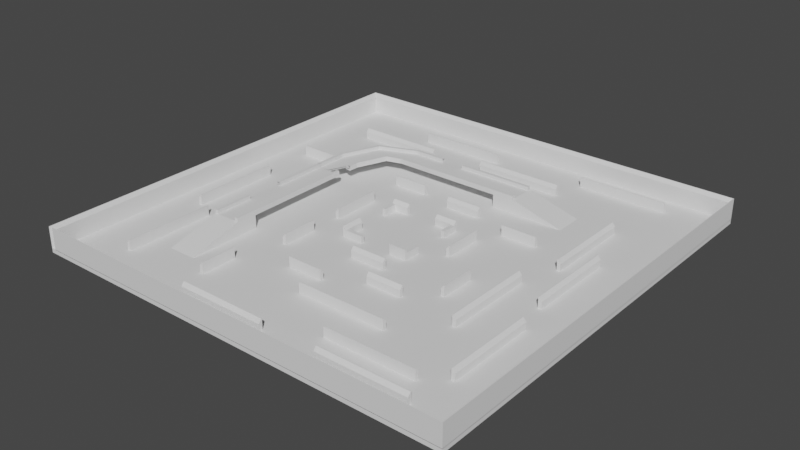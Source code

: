 # Source: mapDeathMatch.blend  (saved by Blender 3.5.10; exported with 4.5.12 LTS)
import bpy
from mathutils import Matrix  # noqa: F401  (used for matrix-valued properties, if any)

bpy.ops.wm.read_factory_settings(use_empty=True)
scene = bpy.context.scene
scene.name = 'Scene'

# ---- collections
col_collection = bpy.data.collections.new('Collection'); scene.collection.children.link(col_collection)

# ---- world
world_world = bpy.data.worlds.new('World'); scene.world = world_world
world_world.use_nodes = True; world_world.node_tree.nodes.clear()
_N = world_world.node_tree.nodes; _L = world_world.node_tree.links
n0 = _N.new('ShaderNodeOutputWorld'); n0.name = 'World Output'; n0.location = (300, 300)
n1 = _N.new('ShaderNodeBackground'); n1.name = 'Background'; n1.location = (10, 300)
n1.inputs[0].default_value = (0.05088, 0.05088, 0.05088, 1.0)
_L.new(n1.outputs[0], n0.inputs[0])
n0.is_active_output = True
world_world.color = (0.05088, 0.05088, 0.05088)
world_world.use_sun_shadow = False
world_world.sun_shadow_jitter_overblur = 0.0

# ---- meshes
me_cube_001 = bpy.data.meshes.new('Cube.001')
me_cube_001.from_pydata([(-60.0, -60.0, -1.132), (-60.0, -60.0, 0.06848), (-60.0, 60.0, -1.132), (-60.0, 60.0, 0.06848), (60.0, -60.0, -1.132), (60.0, -60.0, 0.06848), (60.0, 60.0, -1.132), (60.0, 60.0, 0.06848)], [], [(0, 1, 3, 2), (2, 3, 7, 6), (6, 7, 5, 4), (4, 5, 1, 0), (2, 6, 4, 0), (7, 3, 1, 5)])
_uv = me_cube_001.uv_layers.new(name='UVMap')
_uv.uv.foreach_set('vector', [0.5992, 0.4885, 0.5945, 0.4885, 0.5945, 0.01145, 0.5992, 0.01145, 0.5716, 0.4885, 0.5668, 0.4885, 0.5668, 0.01145, 0.5716, 0.01145, 0.5439, 0.4885, 0.5391, 0.4885, 0.5391, 0.01145, 0.5439, 0.01145, 0.5162, 0.4885, 0.5115, 0.4885, 0.5115, 0.01145, 0.5162, 0.01145, 0.01145, 0.01145, 0.4885, 0.01145, 0.4885, 0.4885, 0.01145, 0.4885, 0.01145, 0.5115, 0.4885, 0.5115, 0.4885, 0.9885, 0.01145, 0.9885])
me_cube_001.update()
me_cube_002 = bpy.data.meshes.new('Cube.002')
me_cube_002.from_pydata([], [], [])
_uv = me_cube_002.uv_layers.new(name='UVMap')
_uv.uv.foreach_set('vector', [])
me_cube_002.update()
me_cube_003 = bpy.data.meshes.new('Cube.003')
me_cube_003.from_pydata([(9.0, 27.0, 0.0), (9.0, 27.0, 4.0), (9.0, 35.0, 0.0), (9.0, 35.0, 4.0), (30.0, 27.0, 0.0), (15.0, 27.0, 4.0), (30.0, 35.0, 0.0), (15.0, 35.0, 4.0), (9.0, 34.07, 0.0), (9.0, 27.93, 0.0), (9.0, 27.93, 4.0), (9.0, 34.07, 4.0), (30.0, 27.93, 0.0), (30.0, 34.07, 0.0), (15.0, 34.07, 4.0), (15.0, 27.93, 4.0), (9.0, 34.07, 5.0), (9.0, 35.0, 5.0), (15.0, 35.0, 5.0), (15.0, 27.93, 5.0), (15.0, 27.0, 5.0), (9.0, 27.0, 5.0), (9.0, 27.93, 5.0), (15.0, 34.07, 5.0), (9.0, 27.0, 3.6), (9.0, 35.0, 3.6), (16.6, 35.0, 3.6), (16.6, 27.0, 3.6), (16.6, 34.07, 3.6), (16.6, 27.93, 3.6), (9.0, 27.93, 3.6), (9.0, 34.07, 3.6), (-37.76, -20.76, 2.384e-07), (-37.76, -20.76, 4.0), (-29.76, -20.76, 2.384e-07), (-29.76, -20.76, 4.0), (-37.76, -41.76, 2.384e-07), (-37.76, -26.76, 4.0), (-29.76, -41.76, 2.384e-07), (-29.76, -26.76, 4.0), (-30.7, -20.76, 2.384e-07), (-36.83, -20.76, 2.384e-07), (-36.83, -20.76, 4.0), (-30.7, -20.76, 4.0), (-36.83, -41.76, 2.384e-07), (-30.7, -41.76, 2.384e-07), (-30.7, -26.76, 4.0), (-36.83, -26.76, 4.0), (-30.7, -20.76, 5.0), (-29.76, -20.76, 5.0), (-29.76, -26.76, 5.0), (-36.83, -26.76, 5.0), (-37.76, -26.76, 5.0), (-37.76, -20.76, 5.0), (-36.83, -20.76, 5.0), (-30.7, -26.76, 5.0), (-37.76, -20.76, 3.6), (-29.76, -20.76, 3.6), (-29.76, -28.36, 3.6), (-37.76, -28.36, 3.6), (-30.7, -28.36, 3.6), (-36.83, -28.36, 3.6), (-36.83, -20.76, 3.6), (-30.7, -20.76, 3.6)], [], [(25, 3, 7, 26), (29, 15, 5, 27), (27, 5, 1, 24), (9, 12, 4, 0), (11, 14, 23, 16), (1, 5, 20, 21), (14, 11, 10, 15), (2, 6, 13, 8), (8, 13, 12, 9), (26, 7, 14, 28), (28, 14, 15, 29), (19, 22, 21, 20), (18, 17, 16, 23), (14, 7, 18, 23), (7, 3, 17, 18), (15, 10, 22, 19), (5, 15, 19, 20), (9, 30, 31, 8), (0, 24, 30, 9), (13, 28, 29, 12), (6, 26, 28, 13), (4, 27, 24, 0), (12, 29, 27, 4), (2, 25, 26, 6), (8, 31, 25, 2), (57, 35, 39, 58), (61, 47, 37, 59), (59, 37, 33, 56), (41, 44, 36, 32), (43, 46, 55, 48), (33, 37, 52, 53), (46, 43, 42, 47), (34, 38, 45, 40), (40, 45, 44, 41), (58, 39, 46, 60), (60, 46, 47, 61), (51, 54, 53, 52), (50, 49, 48, 55), (46, 39, 50, 55), (39, 35, 49, 50), (47, 42, 54, 51), (37, 47, 51, 52), (41, 62, 63, 40), (32, 56, 62, 41), (45, 60, 61, 44), (38, 58, 60, 45), (36, 59, 56, 32), (44, 61, 59, 36), (34, 57, 58, 38), (40, 63, 57, 34)])
_uv = me_cube_003.uv_layers.new(name='UVMap')
_uv.uv.foreach_set('vector', [0.02126, 0.8603, 0.01642, 0.8603, 0.01642, 0.7878, 0.02126, 0.7684, 0.5724, 0.4808, 0.5724, 0.4611, 0.5837, 0.4613, 0.5836, 0.481, 0.8357, 0.5267, 0.8405, 0.5461, 0.8405, 0.6186, 0.8357, 0.6186, 0.7061, 0.004333, 0.7061, 0.2582, 0.6948, 0.2582, 0.6948, 0.004333, 0.7277, 0.2669, 0.7277, 0.3394, 0.7156, 0.3394, 0.7156, 0.2669, 0.8405, 0.6186, 0.8405, 0.5461, 0.8526, 0.5461, 0.8526, 0.6186, 0.4986, 0.46, 0.5002, 0.3878, 0.574, 0.3889, 0.5724, 0.4611, 0.7916, 0.004333, 0.7916, 0.2582, 0.7803, 0.2582, 0.7803, 0.004333, 0.7803, 0.004333, 0.7803, 0.2582, 0.7061, 0.2582, 0.7061, 0.004333, 0.4873, 0.4795, 0.4873, 0.4599, 0.4986, 0.46, 0.4985, 0.4797, 0.4985, 0.4797, 0.4986, 0.46, 0.5724, 0.4611, 0.5724, 0.4808, 0.698, 0.7429, 0.698, 0.8152, 0.6868, 0.8153, 0.6868, 0.743, 0.809, 0.2669, 0.809, 0.3392, 0.7978, 0.3392, 0.7978, 0.267, 0.5072, 0.7602, 0.5185, 0.7602, 0.5185, 0.7723, 0.5072, 0.7723, 0.01642, 0.7878, 0.01642, 0.8603, 0.004333, 0.8603, 0.004333, 0.7878, 0.7069, 0.2669, 0.7069, 0.3394, 0.6948, 0.3394, 0.6948, 0.2669, 0.5272, 0.7602, 0.5385, 0.7602, 0.5385, 0.7723, 0.5272, 0.7723, 0.583, 0.7402, 0.5395, 0.7402, 0.5395, 0.6661, 0.583, 0.6661, 0.583, 0.7515, 0.5395, 0.7515, 0.5395, 0.7402, 0.583, 0.7402, 0.4986, 0.6448, 0.4985, 0.4797, 0.5724, 0.4808, 0.5724, 0.646, 0.4873, 0.6447, 0.4873, 0.4795, 0.4985, 0.4797, 0.4986, 0.6448, 0.7922, 0.3647, 0.8357, 0.5267, 0.8357, 0.6186, 0.7922, 0.6186, 0.5724, 0.646, 0.5724, 0.4808, 0.5836, 0.481, 0.5837, 0.6461, 0.06478, 0.8603, 0.02126, 0.8603, 0.02126, 0.7684, 0.06478, 0.6064, 0.583, 0.6661, 0.5395, 0.6661, 0.5395, 0.6548, 0.583, 0.6548, 0.285, 0.847, 0.2802, 0.847, 0.2802, 0.7744, 0.285, 0.7551, 0.3867, 0.6736, 0.3867, 0.6933, 0.3755, 0.6935, 0.3754, 0.6738, 0.2159, 0.685, 0.2111, 0.6656, 0.2111, 0.5931, 0.2159, 0.5931, 0.6981, 0.3647, 0.6981, 0.6186, 0.6868, 0.6186, 0.6868, 0.3647, 0.7692, 0.2669, 0.7692, 0.3394, 0.7571, 0.3394, 0.7571, 0.2669, 0.2111, 0.5931, 0.2111, 0.6656, 0.199, 0.6656, 0.199, 0.5931, 0.4606, 0.6922, 0.4622, 0.7645, 0.3883, 0.7656, 0.3867, 0.6933, 0.7835, 0.3647, 0.7835, 0.6186, 0.7722, 0.6186, 0.7722, 0.3647, 0.7722, 0.3647, 0.7722, 0.6186, 0.6981, 0.6186, 0.6981, 0.3647, 0.4718, 0.6723, 0.4718, 0.692, 0.4606, 0.6922, 0.4605, 0.6725, 0.4605, 0.6725, 0.4606, 0.6922, 0.3867, 0.6933, 0.3867, 0.6736, 0.7067, 0.8152, 0.7067, 0.7429, 0.7179, 0.743, 0.7179, 0.8153, 0.7779, 0.3392, 0.7779, 0.2669, 0.7891, 0.267, 0.7891, 0.3392, 0.4873, 0.7602, 0.4986, 0.7602, 0.4986, 0.7723, 0.4873, 0.7723, 0.2802, 0.7744, 0.2802, 0.847, 0.2681, 0.847, 0.2681, 0.7744, 0.7484, 0.2669, 0.7484, 0.3394, 0.7363, 0.3394, 0.7363, 0.2669, 0.6592, 0.7482, 0.6705, 0.7482, 0.6705, 0.7603, 0.6592, 0.7603, 0.5308, 0.7402, 0.4873, 0.7402, 0.4873, 0.6661, 0.5308, 0.6661, 0.5308, 0.7515, 0.4873, 0.7515, 0.4873, 0.7402, 0.5308, 0.7402, 0.4606, 0.5074, 0.4605, 0.6725, 0.3867, 0.6736, 0.3867, 0.5085, 0.4718, 0.5072, 0.4718, 0.6723, 0.4605, 0.6725, 0.4606, 0.5074, 0.2594, 0.847, 0.2159, 0.685, 0.2159, 0.5931, 0.2594, 0.5931, 0.3867, 0.5085, 0.3867, 0.6736, 0.3754, 0.6738, 0.3755, 0.5087, 0.3286, 0.847, 0.285, 0.847, 0.285, 0.7551, 0.3286, 0.5931, 0.5308, 0.6661, 0.4873, 0.6661, 0.4873, 0.6548, 0.5308, 0.6548])
me_cube_003.update()
me_cube_004 = bpy.data.meshes.new('Cube.004')
me_cube_004.from_pydata([(9.0, 27.0, 4.0), (9.0, 35.0, 4.0), (9.0, 27.93, 4.0), (9.0, 34.07, 4.0), (9.0, 34.07, 5.0), (9.0, 35.0, 5.0), (9.0, 27.0, 5.0), (9.0, 27.93, 5.0), (9.0, 27.0, 3.6), (9.0, 35.0, 3.6), (9.0, 27.93, 3.6), (9.0, 34.07, 3.6), (-22.0, 27.0, 3.6), (-22.0, 27.0, 4.0), (-22.0, 34.07, 4.0), (-22.0, 35.0, 4.0), (-22.0, 27.93, 4.0), (-22.0, 34.07, 5.0), (-22.0, 35.0, 5.0), (-22.0, 27.0, 5.0), (-22.0, 27.93, 5.0), (-22.0, 35.0, 3.6), (-22.0, 27.93, 3.6), (-22.0, 34.07, 3.6), (-37.76, -20.76, 4.0), (-29.76, -20.76, 4.0), (-36.83, -20.76, 4.0), (-30.7, -20.76, 4.0), (-30.7, -20.76, 5.0), (-29.76, -20.76, 5.0), (-37.76, -20.76, 5.0), (-36.83, -20.76, 5.0), (-37.76, -20.76, 3.6), (-29.76, -20.76, 3.6), (-36.83, -20.76, 3.6), (-30.7, -20.76, 3.6), (-37.76, 10.24, 3.6), (-37.76, 10.24, 4.0), (-30.7, 10.24, 4.0), (-29.76, 10.24, 4.0), (-36.83, 10.24, 4.0), (-30.7, 10.24, 5.0), (-29.76, 10.24, 5.0), (-37.76, 10.24, 5.0), (-36.83, 10.24, 5.0), (-29.76, 10.24, 3.6), (-36.83, 10.24, 3.6), (-30.7, 10.24, 3.6), (-26.33, 25.72, 3.6), (-26.33, 25.72, 4.0), (-32.48, 29.82, 4.0), (-33.34, 30.43, 4.0), (-27.16, 26.26, 4.0), (-32.48, 29.82, 5.0), (-33.34, 30.43, 5.0), (-26.33, 25.72, 5.0), (-27.16, 26.26, 5.0), (-33.34, 30.43, 3.6), (-27.16, 26.26, 3.6), (-32.48, 29.82, 3.6), (-29.57, 17.2, 3.6), (-29.57, 17.2, 4.0), (-36.69, 19.16, 4.0), (-37.7, 19.46, 4.0), (-30.52, 17.45, 4.0), (-36.69, 19.16, 5.0), (-37.7, 19.46, 5.0), (-29.57, 17.2, 5.0), (-30.52, 17.45, 5.0), (-37.7, 19.46, 3.6), (-30.52, 17.45, 3.6), (-36.69, 19.16, 3.6), (-29.57, 17.2, 3.6), (-29.57, 17.2, 4.0), (-36.69, 19.16, 4.0), (-37.7, 19.46, 4.0), (-30.52, 17.45, 4.0), (-36.69, 19.16, 5.0), (-37.7, 19.46, 5.0), (-29.57, 17.2, 5.0), (-30.52, 17.45, 5.0), (-37.7, 19.46, 3.6), (-30.52, 17.45, 3.6), (-36.69, 19.16, 3.6), (-29.65, 14.39, 3.6), (-29.65, 14.39, 4.0), (-36.83, 10.32, 4.0), (-37.76, 10.33, 4.0), (-30.57, 14.38, 4.0), (-36.83, 10.32, 5.0), (-37.76, 10.33, 5.0), (-29.65, 14.39, 5.0), (-30.57, 14.38, 5.0), (-37.76, 10.33, 3.6), (-30.57, 14.38, 3.6), (-36.83, 10.32, 3.6), (-33.6, 18.31, 4.0), (-33.6, 18.31, 3.6), (-34.01, 10.31, 4.0), (-34.01, 10.31, 3.6), (-32.06, 17.88, 4.0), (-32.06, 17.88, 3.6), (-32.01, 15.03, 4.0), (-32.01, 15.03, 3.6), (-6.5, 35.0, 5.0), (-6.5, 35.0, 4.0), (-6.5, 27.0, 4.0), (-6.5, 27.0, 5.0), (-6.5, 34.07, 5.0), (-6.5, 35.0, 3.6), (-6.5, 27.93, 3.6), (-6.5, 34.07, 3.6), (-6.5, 27.0, 3.6), (-6.5, 27.93, 4.0), (-6.5, 27.93, 5.0), (-6.5, 34.07, 4.0), (-13.1, 35.0, 4.0), (-13.1, 27.0, 5.0), (-13.1, 35.0, 3.6), (-13.1, 27.93, 3.6), (-13.1, 27.93, 4.0), (-13.1, 34.07, 4.0), (-13.1, 35.0, 5.0), (-13.1, 27.0, 4.0), (-13.1, 34.07, 5.0), (-13.1, 34.07, 3.6), (-13.1, 27.0, 3.6), (-13.1, 27.93, 5.0), (-29.76, -5.264, 5.0), (-29.76, -5.264, 4.0), (-37.76, -5.264, 4.0), (-37.76, -5.264, 5.0), (-30.7, -5.264, 5.0), (-29.76, -5.264, 3.6), (-36.83, -5.264, 3.6), (-30.7, -5.264, 3.6), (-37.76, -5.264, 3.6), (-36.83, -5.264, 4.0), (-36.83, -5.264, 5.0), (-30.7, -5.264, 4.0), (-29.76, -15.68, 5.0), (-37.76, -15.68, 4.0), (-30.7, -15.68, 5.0), (-30.7, -15.68, 3.6), (-37.76, -15.68, 3.6), (-36.83, -15.68, 5.0), (-29.76, -15.68, 4.0), (-37.76, -15.68, 5.0), (-29.76, -15.68, 3.6), (-36.83, -15.68, 3.6), (-36.83, -15.68, 4.0), (-30.7, -15.68, 4.0)], [], [(125, 119, 22, 23), (116, 118, 21, 15), (124, 122, 18, 17), (122, 116, 15, 18), (123, 117, 19, 13), (15, 21, 57, 51), (16, 14, 50, 52), (23, 22, 58, 59), (13, 19, 55, 49), (20, 16, 52, 56), (126, 123, 13, 12), (118, 125, 23, 21), (127, 120, 16, 20), (120, 121, 14, 16), (117, 127, 20, 19), (121, 124, 17, 14), (119, 126, 12, 22), (135, 134, 46, 47), (129, 133, 45, 39), (132, 128, 42, 41), (128, 129, 39, 42), (130, 131, 43, 37), (136, 130, 37, 36), (133, 135, 47, 45), (138, 137, 40, 44), (137, 139, 38, 40), (131, 138, 44, 43), (139, 132, 41, 38), (134, 136, 36, 46), (49, 55, 67, 61), (56, 52, 64, 68), (55, 56, 68, 67), (57, 59, 71, 69), (54, 51, 63, 66), (12, 13, 49, 48), (14, 17, 53, 50), (22, 12, 48, 58), (17, 18, 54, 53), (18, 15, 51, 54), (21, 23, 59, 57), (19, 20, 56, 55), (59, 58, 70, 71), (52, 50, 62, 64), (51, 57, 69, 63), (48, 49, 61, 60), (50, 53, 65, 62), (58, 48, 60, 70), (53, 54, 66, 65), (73, 79, 91, 85), (80, 76, 88, 92), (79, 80, 92, 91), (81, 83, 95, 93), (78, 75, 87, 90), (101, 82, 94, 103), (96, 74, 86, 98), (75, 81, 93, 87), (72, 73, 85, 84), (74, 77, 89, 86), (82, 72, 84, 94), (77, 78, 90, 89), (100, 96, 98, 102), (83, 97, 99, 95), (76, 100, 102, 88), (97, 101, 103, 99), (10, 8, 112, 110), (3, 4, 108, 115), (6, 7, 114, 107), (2, 3, 115, 113), (7, 2, 113, 114), (9, 11, 111, 109), (8, 0, 106, 112), (0, 6, 107, 106), (5, 1, 105, 104), (4, 5, 104, 108), (1, 9, 109, 105), (11, 10, 110, 111), (110, 112, 126, 119), (107, 114, 127, 117), (113, 115, 121, 120), (114, 113, 120, 127), (109, 111, 125, 118), (112, 106, 123, 126), (106, 107, 117, 123), (121, 115, 105, 116), (105, 109, 118, 116), (111, 110, 119, 125), (149, 144, 136, 134), (151, 142, 132, 139), (141, 150, 137, 130), (150, 151, 139, 137), (148, 143, 135, 133), (144, 141, 130, 136), (140, 146, 129, 128), (142, 140, 128, 132), (146, 148, 133, 129), (143, 149, 134, 135), (35, 34, 149, 143), (25, 33, 148, 146), (28, 29, 140, 142), (29, 25, 146, 140), (24, 30, 147, 141), (32, 24, 141, 144), (33, 35, 143, 148), (31, 26, 150, 145), (26, 27, 151, 150), (30, 31, 145, 147), (27, 28, 142, 151), (34, 32, 144, 149)])
_uv = me_cube_004.uv_layers.new(name='UVMap')
_uv.uv.foreach_set('vector', [0.04175, 0.2661, 0.1136, 0.2843, 0.08714, 0.3886, 0.01527, 0.3703, 0.8734, 0.6307, 0.8782, 0.6307, 0.8782, 0.7377, 0.8734, 0.7377, 0.6862, 0.35, 0.6766, 0.3561, 0.6192, 0.2651, 0.6287, 0.2591, 0.8613, 0.6307, 0.8734, 0.6307, 0.8734, 0.7377, 0.8613, 0.7377, 0.8989, 0.5254, 0.8869, 0.5254, 0.8869, 0.4182, 0.8989, 0.4182, 0.8734, 0.7377, 0.8782, 0.7377, 0.8782, 0.8796, 0.8734, 0.8796, 0.2707, 0.2032, 0.199, 0.2222, 0.2161, 0.08659, 0.2743, 0.1377, 0.01527, 0.3703, 0.08714, 0.3886, 0.09146, 0.454, 0.03381, 0.5058, 0.8989, 0.4182, 0.8869, 0.4182, 0.8869, 0.3647, 0.8989, 0.3647, 0.9636, 0.7377, 0.9757, 0.7377, 0.9757, 0.8017, 0.9636, 0.8017, 0.9038, 0.5254, 0.8989, 0.5254, 0.8989, 0.4182, 0.9038, 0.4182, 0.03082, 0.2633, 0.04175, 0.2661, 0.01527, 0.3703, 0.004333, 0.3676, 0.9636, 0.6307, 0.9757, 0.6307, 0.9757, 0.7377, 0.9636, 0.7377, 0.2983, 0.3072, 0.2266, 0.3262, 0.199, 0.2222, 0.2707, 0.2032, 0.4128, 0.2368, 0.4019, 0.2396, 0.3754, 0.1353, 0.3864, 0.1325, 0.8123, 0.2421, 0.8002, 0.2421, 0.8002, 0.135, 0.8123, 0.135, 0.1136, 0.2843, 0.1246, 0.2871, 0.09807, 0.3914, 0.08714, 0.3886, 0.5727, 0.1917, 0.4986, 0.1917, 0.4986, 0.004333, 0.5727, 0.004333, 0.9501, 0.5515, 0.955, 0.5515, 0.955, 0.7382, 0.9501, 0.7382, 0.9957, 0.5521, 0.9844, 0.5521, 0.9844, 0.3647, 0.9957, 0.3647, 0.938, 0.5515, 0.9501, 0.5515, 0.9501, 0.7382, 0.938, 0.7382, 0.9173, 0.5515, 0.9294, 0.5515, 0.9294, 0.7383, 0.9173, 0.7383, 0.9124, 0.5515, 0.9173, 0.5515, 0.9173, 0.7383, 0.9124, 0.7383, 0.584, 0.1917, 0.5727, 0.1917, 0.5727, 0.004333, 0.584, 0.004333, 0.7704, 0.6273, 0.7825, 0.6273, 0.7825, 0.814, 0.7704, 0.814, 0.6668, 0.5521, 0.5927, 0.5521, 0.5927, 0.3647, 0.6668, 0.3647, 0.8242, 0.8147, 0.8129, 0.8147, 0.8129, 0.6273, 0.8242, 0.6273, 0.3493, 0.7799, 0.3372, 0.7799, 0.3372, 0.5931, 0.3493, 0.5931, 0.4986, 0.1917, 0.4873, 0.1917, 0.4873, 0.004333, 0.4986, 0.004333, 0.1111, 0.8315, 0.09904, 0.8315, 0.09904, 0.7256, 0.1111, 0.7256, 0.1455, 0.7256, 0.1576, 0.7256, 0.1576, 0.835, 0.1455, 0.835, 0.3884, 0.07797, 0.3797, 0.06991, 0.4729, 0.004333, 0.4786, 0.01472, 0.02416, 0.5141, 0.03381, 0.5058, 0.1462, 0.5868, 0.1396, 0.5978, 0.821, 0.2004, 0.8331, 0.2004, 0.8331, 0.3368, 0.821, 0.3368, 0.9038, 0.4182, 0.8989, 0.4182, 0.8989, 0.3647, 0.9038, 0.3647, 0.8123, 0.135, 0.8002, 0.135, 0.8002, 0.004333, 0.8123, 0.004333, 0.08714, 0.3886, 0.09807, 0.3914, 0.1002, 0.4459, 0.09146, 0.454, 0.6287, 0.2591, 0.6192, 0.2651, 0.5927, 0.1197, 0.6044, 0.1246, 0.8613, 0.7377, 0.8734, 0.7377, 0.8734, 0.8796, 0.8613, 0.8796, 0.004333, 0.3676, 0.01527, 0.3703, 0.03381, 0.5058, 0.02416, 0.5141, 0.3864, 0.1325, 0.3754, 0.1353, 0.3797, 0.06991, 0.3884, 0.07797, 0.03381, 0.5058, 0.09146, 0.454, 0.1846, 0.5196, 0.1462, 0.5868, 0.2743, 0.1377, 0.2161, 0.08659, 0.3276, 0.004333, 0.3668, 0.07118, 0.8331, 0.2004, 0.8379, 0.2004, 0.8379, 0.3368, 0.8331, 0.3368, 0.116, 0.8315, 0.1111, 0.8315, 0.1111, 0.7256, 0.116, 0.7256, 0.8449, 0.7599, 0.8329, 0.7599, 0.8329, 0.6273, 0.8449, 0.6273, 0.09146, 0.454, 0.1002, 0.4459, 0.1903, 0.5092, 0.1846, 0.5196, 0.6044, 0.1246, 0.5927, 0.1197, 0.6766, 0.004333, 0.6862, 0.01272, 0.6048, 0.7821, 0.5927, 0.7821, 0.5927, 0.7482, 0.6048, 0.7482, 0.6183, 0.7482, 0.6304, 0.7482, 0.6304, 0.7852, 0.6183, 0.7852, 0.639, 0.7509, 0.6505, 0.7482, 0.6505, 0.7853, 0.6393, 0.785, 0.172, 0.717, 0.1597, 0.7134, 0.1607, 0.6064, 0.172, 0.6065, 0.07345, 0.7256, 0.08554, 0.7256, 0.08554, 0.8358, 0.07345, 0.8358, 0.1036, 0.6983, 0.08494, 0.6932, 0.08538, 0.6561, 0.1029, 0.6638, 0.7243, 0.637, 0.7617, 0.6273, 0.7617, 0.7342, 0.7276, 0.7338, 0.08554, 0.7256, 0.09037, 0.7256, 0.09037, 0.8358, 0.08554, 0.8358, 0.6096, 0.7821, 0.6048, 0.7821, 0.6048, 0.7482, 0.6096, 0.7482, 0.1784, 0.8324, 0.1663, 0.8324, 0.1663, 0.7256, 0.1784, 0.7256, 0.08494, 0.6932, 0.07345, 0.6903, 0.07418, 0.6563, 0.08538, 0.6561, 0.1246, 0.7292, 0.1369, 0.7256, 0.1369, 0.8361, 0.1256, 0.8362, 0.7055, 0.6419, 0.7243, 0.637, 0.7276, 0.7338, 0.7044, 0.6764, 0.1597, 0.7134, 0.1223, 0.7033, 0.1266, 0.6066, 0.1607, 0.6064, 0.6868, 0.6468, 0.7055, 0.6419, 0.7044, 0.6764, 0.6869, 0.6839, 0.1223, 0.7033, 0.1036, 0.6983, 0.1029, 0.6638, 0.1266, 0.6066, 0.1794, 0.02536, 0.1903, 0.02814, 0.1442, 0.2098, 0.1333, 0.207, 0.7922, 0.6273, 0.8042, 0.6273, 0.8042, 0.814, 0.7922, 0.814, 0.4786, 0.4958, 0.4677, 0.4985, 0.4216, 0.3169, 0.4325, 0.3141, 0.3668, 0.5654, 0.2951, 0.5844, 0.247, 0.4033, 0.3187, 0.3843, 0.9636, 0.3647, 0.9757, 0.3647, 0.9757, 0.5512, 0.9636, 0.5512, 0.09659, 0.004333, 0.1075, 0.007111, 0.0614, 0.1887, 0.05046, 0.186, 0.9038, 0.7916, 0.8989, 0.7916, 0.8989, 0.6049, 0.9038, 0.6049, 0.8989, 0.7916, 0.8869, 0.7916, 0.8869, 0.6049, 0.8989, 0.6049, 0.8613, 0.3647, 0.8734, 0.3647, 0.8734, 0.5512, 0.8613, 0.5512, 0.821, 0.004333, 0.8323, 0.004333, 0.8323, 0.1917, 0.821, 0.1917, 0.8734, 0.3647, 0.8782, 0.3647, 0.8782, 0.5512, 0.8734, 0.5512, 0.1075, 0.007111, 0.1794, 0.02536, 0.1333, 0.207, 0.0614, 0.1887, 0.1333, 0.207, 0.1442, 0.2098, 0.1246, 0.2871, 0.1136, 0.2843, 0.4325, 0.3141, 0.4216, 0.3169, 0.4019, 0.2396, 0.4128, 0.2368, 0.3187, 0.3843, 0.247, 0.4033, 0.2266, 0.3262, 0.2983, 0.3072, 0.9636, 0.5512, 0.9757, 0.5512, 0.9757, 0.6307, 0.9636, 0.6307, 0.05046, 0.186, 0.0614, 0.1887, 0.04175, 0.2661, 0.03082, 0.2633, 0.9038, 0.6049, 0.8989, 0.6049, 0.8989, 0.5254, 0.9038, 0.5254, 0.8989, 0.6049, 0.8869, 0.6049, 0.8869, 0.5254, 0.8989, 0.5254, 0.2266, 0.3262, 0.247, 0.4033, 0.2361, 0.4062, 0.2157, 0.3291, 0.8734, 0.5512, 0.8782, 0.5512, 0.8782, 0.6307, 0.8734, 0.6307, 0.0614, 0.1887, 0.1333, 0.207, 0.1136, 0.2843, 0.04175, 0.2661, 0.4986, 0.3176, 0.4873, 0.3176, 0.4873, 0.1917, 0.4986, 0.1917, 0.3493, 0.9053, 0.3372, 0.9053, 0.3372, 0.7799, 0.3493, 0.7799, 0.6781, 0.678, 0.6668, 0.678, 0.6668, 0.5521, 0.6781, 0.5521, 0.6668, 0.678, 0.5927, 0.678, 0.5927, 0.5521, 0.6668, 0.5521, 0.584, 0.3176, 0.5727, 0.3176, 0.5727, 0.1917, 0.584, 0.1917, 0.9124, 0.426, 0.9173, 0.426, 0.9173, 0.5515, 0.9124, 0.5515, 0.938, 0.426, 0.9501, 0.426, 0.9501, 0.5515, 0.938, 0.5515, 0.9957, 0.678, 0.9844, 0.678, 0.9844, 0.5521, 0.9957, 0.5521, 0.9501, 0.426, 0.955, 0.426, 0.955, 0.5515, 0.9501, 0.5515, 0.5727, 0.3176, 0.4986, 0.3176, 0.4986, 0.1917, 0.5727, 0.1917, 0.5727, 0.3791, 0.4986, 0.3791, 0.4986, 0.3176, 0.5727, 0.3176, 0.9501, 0.3647, 0.955, 0.3647, 0.955, 0.426, 0.9501, 0.426, 0.9957, 0.7395, 0.9844, 0.7395, 0.9844, 0.678, 0.9957, 0.678, 0.938, 0.3647, 0.9501, 0.3647, 0.9501, 0.426, 0.938, 0.426, 0.9173, 0.3647, 0.9294, 0.3647, 0.9294, 0.426, 0.9173, 0.426, 0.9124, 0.3647, 0.9173, 0.3647, 0.9173, 0.426, 0.9124, 0.426, 0.584, 0.3791, 0.5727, 0.3791, 0.5727, 0.3176, 0.584, 0.3176, 0.7266, 0.7429, 0.7387, 0.7429, 0.7387, 0.8042, 0.7266, 0.8042, 0.6668, 0.7395, 0.5927, 0.7395, 0.5927, 0.678, 0.6668, 0.678, 0.7586, 0.8044, 0.7473, 0.8044, 0.7473, 0.7429, 0.7586, 0.7429, 0.3493, 0.9666, 0.3372, 0.9666, 0.3372, 0.9053, 0.3493, 0.9053, 0.4986, 0.3791, 0.4873, 0.3791, 0.4873, 0.3176, 0.4986, 0.3176])
me_cube_004.update()
me_cube_005 = bpy.data.meshes.new('Cube.005')
me_cube_005.from_pydata([(40.1, 34.1, -0.01492), (40.1, 34.1, 2.985), (41.1, 34.1, -0.01492), (41.1, 34.1, 1.985), (40.1, 9.1, -0.01492), (40.1, 9.1, 2.985), (41.1, 9.1, -0.01492), (41.1, 9.1, 1.985), (40.3, 34.1, -0.01492), (40.3, 34.1, 2.985), (40.3, 9.1, -0.01492), (40.3, 9.1, 2.985)], [], [(8, 9, 3, 2), (2, 3, 7, 6), (10, 11, 5, 4), (4, 5, 1, 0), (8, 10, 4, 0), (11, 9, 1, 5), (7, 3, 9, 11), (2, 6, 10, 8), (6, 7, 11, 10), (0, 1, 9, 8)])
_uv = me_cube_005.uv_layers.new(name='UVMap')
_uv.uv.foreach_set('vector', [0.8821, 0.6688, 0.8821, 0.6811, 0.8788, 0.677, 0.8788, 0.6688, 0.5005, 0.6072, 0.4924, 0.6072, 0.4924, 0.5052, 0.5005, 0.5052, 0.7465, 0.847, 0.7465, 0.8592, 0.7457, 0.8592, 0.7457, 0.847, 0.4552, 0.7196, 0.443, 0.7196, 0.443, 0.6176, 0.4552, 0.6176, 0.6105, 0.6176, 0.6105, 0.7196, 0.6097, 0.7196, 0.6097, 0.6176, 0.7937, 0.7196, 0.7937, 0.6176, 0.7945, 0.6176, 0.7945, 0.7196, 0.4924, 0.5052, 0.4924, 0.6072, 0.4883, 0.6072, 0.4883, 0.5052, 0.6138, 0.6176, 0.6138, 0.7196, 0.6105, 0.7196, 0.6105, 0.6176, 0.7497, 0.847, 0.7497, 0.8551, 0.7465, 0.8592, 0.7465, 0.847, 0.8829, 0.6688, 0.8829, 0.6811, 0.8821, 0.6811, 0.8821, 0.6688])
me_cube_005.update()
me_cube_006 = bpy.data.meshes.new('Cube.006')
me_cube_006.from_pydata([(46.1, 17.1, -0.01492), (46.1, 17.1, 2.985), (47.1, 17.1, -0.01492), (47.1, 17.1, 1.985), (46.1, -7.9, -0.01492), (46.1, -7.9, 2.985), (47.1, -7.9, -0.01492), (47.1, -7.9, 1.985), (46.3, 17.1, -0.01492), (46.3, 17.1, 2.985), (46.3, -7.9, -0.01492), (46.3, -7.9, 2.985)], [], [(8, 9, 3, 2), (2, 3, 7, 6), (10, 11, 5, 4), (4, 5, 1, 0), (8, 10, 4, 0), (11, 9, 1, 5), (7, 3, 9, 11), (2, 6, 10, 8), (6, 7, 11, 10), (0, 1, 9, 8)])
_uv = me_cube_006.uv_layers.new(name='UVMap')
_uv.uv.foreach_set('vector', [0.5361, 0.8696, 0.5361, 0.8819, 0.5328, 0.8778, 0.5328, 0.8696, 0.5458, 0.6072, 0.5377, 0.6072, 0.5377, 0.5052, 0.5458, 0.5052, 0.8516, 0.8488, 0.8516, 0.861, 0.8508, 0.861, 0.8508, 0.8488, 0.5232, 0.6072, 0.5109, 0.6072, 0.5109, 0.5052, 0.5232, 0.5052, 0.7365, 0.6176, 0.7365, 0.7196, 0.7357, 0.7196, 0.7357, 0.6176, 0.375, 0.832, 0.375, 0.73, 0.3758, 0.73, 0.3758, 0.832, 0.5377, 0.5052, 0.5377, 0.6072, 0.5336, 0.6072, 0.5336, 0.5052, 0.7397, 0.6176, 0.7397, 0.7196, 0.7365, 0.7196, 0.7365, 0.6176, 0.8549, 0.8488, 0.8549, 0.8569, 0.8516, 0.861, 0.8516, 0.8488, 0.5369, 0.8696, 0.5369, 0.8819, 0.5361, 0.8819, 0.5361, 0.8696])
me_cube_006.update()
me_cube_007 = bpy.data.meshes.new('Cube.007')
me_cube_007.from_pydata([(36.1, -0.9, -0.01492), (36.1, -0.9, 2.985), (37.1, -0.9, -0.01492), (37.1, -0.9, 1.985), (36.1, -25.9, -0.01492), (36.1, -25.9, 2.985), (37.1, -25.9, -0.01492), (37.1, -25.9, 1.985), (36.3, -0.9, -0.01492), (36.3, -0.9, 2.985), (36.3, -25.9, -0.01492), (36.3, -25.9, 2.985)], [], [(8, 9, 3, 2), (2, 3, 7, 6), (10, 11, 5, 4), (4, 5, 1, 0), (8, 10, 4, 0), (11, 9, 1, 5), (7, 3, 9, 11), (2, 6, 10, 8), (6, 7, 11, 10), (0, 1, 9, 8)])
_uv = me_cube_007.uv_layers.new(name='UVMap')
_uv.uv.foreach_set('vector', [0.3783, 0.8692, 0.3783, 0.8814, 0.375, 0.8773, 0.375, 0.8692, 0.2844, 0.5052, 0.2925, 0.5052, 0.2925, 0.6072, 0.2844, 0.6072, 0.433, 0.8547, 0.433, 0.8424, 0.4338, 0.8424, 0.4338, 0.8547, 0.4099, 0.7196, 0.3977, 0.7196, 0.3977, 0.6176, 0.4099, 0.6176, 0.7679, 0.7196, 0.7679, 0.6176, 0.7687, 0.6176, 0.7687, 0.7196, 0.4426, 0.832, 0.4426, 0.73, 0.4434, 0.73, 0.4434, 0.832, 0.2925, 0.6072, 0.2925, 0.5052, 0.2966, 0.5052, 0.2966, 0.6072, 0.7647, 0.7196, 0.7647, 0.6176, 0.7679, 0.6176, 0.7679, 0.7196, 0.4297, 0.8547, 0.4297, 0.8465, 0.433, 0.8424, 0.433, 0.8547, 0.3791, 0.8692, 0.3791, 0.8814, 0.3783, 0.8814, 0.3783, 0.8692])
me_cube_007.update()
me_cube_008 = bpy.data.meshes.new('Cube.008')
me_cube_008.from_pydata([(48.1, -16.9, -0.01492), (48.1, -16.9, 2.985), (49.1, -16.9, -0.01492), (49.1, -16.9, 1.985), (48.1, -41.9, -0.01492), (48.1, -41.9, 2.985), (49.1, -41.9, -0.01492), (49.1, -41.9, 1.985), (48.3, -16.9, -0.01492), (48.3, -16.9, 2.985), (48.3, -41.9, -0.01492), (48.3, -41.9, 2.985)], [], [(8, 9, 3, 2), (2, 3, 7, 6), (10, 11, 5, 4), (4, 5, 1, 0), (8, 10, 4, 0), (11, 9, 1, 5), (7, 3, 9, 11), (2, 6, 10, 8), (6, 7, 11, 10), (0, 1, 9, 8)])
_uv = me_cube_008.uv_layers.new(name='UVMap')
_uv.uv.foreach_set('vector', [0.2876, 0.8714, 0.2876, 0.8837, 0.2844, 0.8796, 0.2844, 0.8714, 0.3646, 0.6072, 0.3564, 0.6072, 0.3564, 0.5052, 0.3646, 0.5052, 0.761, 0.847, 0.761, 0.8592, 0.7601, 0.8592, 0.7601, 0.847, 0.5685, 0.6072, 0.5562, 0.6072, 0.5562, 0.5052, 0.5685, 0.5052, 0.7157, 0.5052, 0.7157, 0.6072, 0.7148, 0.6072, 0.7148, 0.5052, 0.8049, 0.7196, 0.8049, 0.6176, 0.8057, 0.6176, 0.8057, 0.7196, 0.3564, 0.5052, 0.3564, 0.6072, 0.3523, 0.6072, 0.3523, 0.5052, 0.7189, 0.5052, 0.7189, 0.6072, 0.7157, 0.6072, 0.7157, 0.5052, 0.7642, 0.847, 0.7642, 0.8551, 0.761, 0.8592, 0.761, 0.847, 0.2885, 0.8714, 0.2885, 0.8837, 0.2876, 0.8837, 0.2876, 0.8714])
me_cube_008.update()
me_cube_009 = bpy.data.meshes.new('Cube.009')
me_cube_009.from_pydata([(18.0, -46.8, -0.01492), (18.0, -46.8, 2.985), (18.0, -45.8, -0.01492), (18.0, -45.8, 1.985), (43.0, -46.8, -0.01492), (43.0, -46.8, 2.985), (43.0, -45.8, -0.01492), (43.0, -45.8, 1.985), (18.0, -46.6, -0.01492), (18.0, -46.6, 2.985), (43.0, -46.6, -0.01492), (43.0, -46.6, 2.985)], [], [(8, 9, 3, 2), (2, 3, 7, 6), (10, 11, 5, 4), (4, 5, 1, 0), (8, 10, 4, 0), (11, 9, 1, 5), (7, 3, 9, 11), (2, 6, 10, 8), (6, 7, 11, 10), (0, 1, 9, 8)])
_uv = me_cube_009.uv_layers.new(name='UVMap')
_uv.uv.foreach_set('vector', [0.8169, 0.8674, 0.8169, 0.8796, 0.8136, 0.8755, 0.8136, 0.8674, 0.6365, 0.6072, 0.6283, 0.6072, 0.6283, 0.5052, 0.6365, 0.5052, 0.4883, 0.847, 0.4883, 0.8592, 0.4875, 0.8592, 0.4875, 0.847, 0.3297, 0.5052, 0.3419, 0.5052, 0.3419, 0.6072, 0.3297, 0.6072, 0.7301, 0.5052, 0.7301, 0.6072, 0.7293, 0.6072, 0.7293, 0.5052, 0.4089, 0.832, 0.4089, 0.73, 0.4097, 0.73, 0.4097, 0.832, 0.6283, 0.5052, 0.6283, 0.6072, 0.6242, 0.6072, 0.6242, 0.5052, 0.7334, 0.5052, 0.7334, 0.6072, 0.7301, 0.6072, 0.7301, 0.5052, 0.4916, 0.847, 0.4916, 0.8551, 0.4883, 0.8592, 0.4883, 0.847, 0.8177, 0.8674, 0.8177, 0.8796, 0.8169, 0.8796, 0.8169, 0.8674])
me_cube_009.update()
me_cube_010 = bpy.data.meshes.new('Cube.010')
me_cube_010.from_pydata([(47.0, -53.0, -0.01492), (47.0, -53.0, 2.985), (47.0, -54.0, -0.01492), (47.0, -54.0, 1.985), (22.0, -53.0, -0.01492), (22.0, -53.0, 2.985), (22.0, -54.0, -0.01492), (22.0, -54.0, 1.985), (47.0, -53.2, -0.01492), (47.0, -53.2, 2.985), (22.0, -53.2, -0.01492), (22.0, -53.2, 2.985)], [], [(8, 9, 3, 2), (2, 3, 7, 6), (10, 11, 5, 4), (4, 5, 1, 0), (8, 10, 4, 0), (11, 9, 1, 5), (7, 3, 9, 11), (2, 6, 10, 8), (6, 7, 11, 10), (0, 1, 9, 8)])
_uv = me_cube_010.uv_layers.new(name='UVMap')
_uv.uv.foreach_set('vector', [0.8828, 0.73, 0.8828, 0.7423, 0.8796, 0.7382, 0.8796, 0.73, 0.4656, 0.5052, 0.4738, 0.5052, 0.4738, 0.6072, 0.4656, 0.6072, 0.5912, 0.8529, 0.5912, 0.8651, 0.5904, 0.8651, 0.5904, 0.8529, 0.5789, 0.5052, 0.5911, 0.5052, 0.5911, 0.6072, 0.5789, 0.6072, 0.7471, 0.6072, 0.7471, 0.5052, 0.7479, 0.5052, 0.7479, 0.6072, 0.4313, 0.832, 0.4313, 0.73, 0.4322, 0.73, 0.4322, 0.832, 0.4738, 0.6072, 0.4738, 0.5052, 0.4779, 0.5052, 0.4779, 0.6072, 0.7438, 0.6072, 0.7438, 0.5052, 0.7471, 0.5052, 0.7471, 0.6072, 0.5945, 0.8529, 0.5945, 0.861, 0.5912, 0.8651, 0.5912, 0.8529, 0.8837, 0.73, 0.8837, 0.7423, 0.8828, 0.7423, 0.8828, 0.73])
me_cube_010.update()
me_cube_011 = bpy.data.meshes.new('Cube.011')
me_cube_011.from_pydata([(1.0, -36.8, -0.01492), (1.0, -36.8, 2.985), (1.0, -35.8, -0.01492), (1.0, -35.8, 1.985), (26.0, -36.8, -0.01492), (26.0, -36.8, 2.985), (26.0, -35.8, -0.01492), (26.0, -35.8, 1.985), (1.0, -36.6, -0.01492), (1.0, -36.6, 2.985), (26.0, -36.6, -0.01492), (26.0, -36.6, 2.985)], [], [(8, 9, 3, 2), (2, 3, 7, 6), (10, 11, 5, 4), (4, 5, 1, 0), (8, 10, 4, 0), (11, 9, 1, 5), (7, 3, 9, 11), (2, 6, 10, 8), (6, 7, 11, 10), (0, 1, 9, 8)])
_uv = me_cube_011.uv_layers.new(name='UVMap')
_uv.uv.foreach_set('vector', [0.7091, 0.8674, 0.7091, 0.8796, 0.7059, 0.8755, 0.7059, 0.8674, 0.375, 0.5052, 0.3832, 0.5052, 0.3832, 0.6072, 0.375, 0.6072, 0.4185, 0.8547, 0.4185, 0.8424, 0.4193, 0.8424, 0.4193, 0.8547, 0.5005, 0.7196, 0.4883, 0.7196, 0.4883, 0.6176, 0.5005, 0.6176, 0.7881, 0.5052, 0.7881, 0.6072, 0.7873, 0.6072, 0.7873, 0.5052, 0.4763, 0.832, 0.4763, 0.73, 0.4771, 0.73, 0.4771, 0.832, 0.3832, 0.6072, 0.3832, 0.5052, 0.3872, 0.5052, 0.3872, 0.6072, 0.7914, 0.5052, 0.7914, 0.6072, 0.7881, 0.6072, 0.7881, 0.5052, 0.4152, 0.8547, 0.4152, 0.8465, 0.4185, 0.8424, 0.4185, 0.8547, 0.7099, 0.8674, 0.7099, 0.8796, 0.7091, 0.8796, 0.7091, 0.8674])
me_cube_011.update()
me_cube_012 = bpy.data.meshes.new('Cube.012')
me_cube_012.from_pydata([(6.0, -53.0, -0.01492), (6.0, -53.0, 2.985), (6.0, -54.0, -0.01492), (6.0, -54.0, 1.985), (-19.0, -53.0, -0.01492), (-19.0, -53.0, 2.985), (-19.0, -54.0, -0.01492), (-19.0, -54.0, 1.985), (6.0, -53.2, -0.01492), (6.0, -53.2, 2.985), (-19.0, -53.2, -0.01492), (-19.0, -53.2, 2.985)], [], [(8, 9, 3, 2), (2, 3, 7, 6), (10, 11, 5, 4), (4, 5, 1, 0), (8, 10, 4, 0), (11, 9, 1, 5), (7, 3, 9, 11), (2, 6, 10, 8), (6, 7, 11, 10), (0, 1, 9, 8)])
_uv = me_cube_012.uv_layers.new(name='UVMap')
_uv.uv.foreach_set('vector', [0.7634, 0.8696, 0.7634, 0.8819, 0.7601, 0.8778, 0.7601, 0.8696, 0.5685, 0.7196, 0.5603, 0.7196, 0.5603, 0.6176, 0.5685, 0.6176, 0.5336, 0.847, 0.5336, 0.8592, 0.5328, 0.8592, 0.5328, 0.847, 0.4099, 0.6072, 0.3977, 0.6072, 0.3977, 0.5052, 0.4099, 0.5052, 0.7099, 0.7196, 0.7099, 0.6176, 0.7108, 0.6176, 0.7108, 0.7196, 0.465, 0.832, 0.465, 0.73, 0.4659, 0.73, 0.4659, 0.832, 0.5603, 0.6176, 0.5603, 0.7196, 0.5562, 0.7196, 0.5562, 0.6176, 0.7067, 0.7196, 0.7067, 0.6176, 0.7099, 0.6176, 0.7099, 0.7196, 0.5369, 0.847, 0.5369, 0.8551, 0.5336, 0.8592, 0.5336, 0.847, 0.7642, 0.8696, 0.7642, 0.8819, 0.7634, 0.8819, 0.7634, 0.8696])
me_cube_012.update()
me_cube_013 = bpy.data.meshes.new('Cube.013')
me_cube_013.from_pydata([(-9.0, -29.8, -0.01492), (-9.0, -29.8, 2.985), (-9.0, -28.8, -0.01492), (-9.0, -28.8, 1.985), (1.0, -29.8, -0.01492), (1.0, -29.8, 2.985), (1.0, -28.8, -0.01492), (1.0, -28.8, 1.985), (-9.0, -29.6, -0.01492), (-9.0, -29.6, 2.985), (1.0, -29.6, -0.01492), (1.0, -29.6, 2.985)], [], [(8, 9, 3, 2), (2, 3, 7, 6), (10, 11, 5, 4), (4, 5, 1, 0), (8, 10, 4, 0), (11, 9, 1, 5), (7, 3, 9, 11), (2, 6, 10, 8), (6, 7, 11, 10), (0, 1, 9, 8)])
_uv = me_cube_013.uv_layers.new(name='UVMap')
_uv.uv.foreach_set('vector', [0.5053, 0.8696, 0.5053, 0.8819, 0.502, 0.8778, 0.502, 0.8696, 0.6446, 0.822, 0.6365, 0.822, 0.6365, 0.7812, 0.6446, 0.7812, 0.7236, 0.8755, 0.7236, 0.8633, 0.7244, 0.8633, 0.7244, 0.8755, 0.622, 0.822, 0.6097, 0.822, 0.6097, 0.7812, 0.622, 0.7812, 0.8363, 0.5052, 0.8363, 0.546, 0.8355, 0.546, 0.8355, 0.5052, 0.8508, 0.8384, 0.8508, 0.7976, 0.8516, 0.7976, 0.8516, 0.8384, 0.6365, 0.7812, 0.6365, 0.822, 0.6324, 0.822, 0.6324, 0.7812, 0.8396, 0.5052, 0.8396, 0.546, 0.8363, 0.546, 0.8363, 0.5052, 0.7204, 0.8755, 0.7204, 0.8674, 0.7236, 0.8633, 0.7236, 0.8755, 0.5061, 0.8696, 0.5061, 0.8819, 0.5053, 0.8819, 0.5053, 0.8696])
me_cube_013.update()
me_cube_014 = bpy.data.meshes.new('Cube.014')
me_cube_014.from_pydata([(20.0, -23.0, -0.01492), (20.0, -23.0, 2.985), (20.0, -24.0, -0.01492), (20.0, -24.0, 1.985), (10.0, -23.0, -0.01492), (10.0, -23.0, 2.985), (10.0, -24.0, -0.01492), (10.0, -24.0, 1.985), (20.0, -23.2, -0.01492), (20.0, -23.2, 2.985), (10.0, -23.2, -0.01492), (10.0, -23.2, 2.985)], [], [(8, 9, 3, 2), (2, 3, 7, 6), (10, 11, 5, 4), (4, 5, 1, 0), (8, 10, 4, 0), (11, 9, 1, 5), (7, 3, 9, 11), (2, 6, 10, 8), (6, 7, 11, 10), (0, 1, 9, 8)])
_uv = me_cube_014.uv_layers.new(name='UVMap')
_uv.uv.foreach_set('vector', [0.404, 0.8651, 0.404, 0.8773, 0.4007, 0.8733, 0.4007, 0.8651, 0.5451, 0.8057, 0.5369, 0.8057, 0.5369, 0.7649, 0.5451, 0.7649, 0.6808, 0.8592, 0.6808, 0.8714, 0.6799, 0.8714, 0.6799, 0.8592, 0.7579, 0.7708, 0.7457, 0.7708, 0.7457, 0.73, 0.7579, 0.73, 0.8418, 0.7096, 0.8418, 0.6688, 0.8427, 0.6688, 0.8427, 0.7096, 0.8643, 0.6584, 0.8643, 0.6176, 0.8651, 0.6176, 0.8651, 0.6584, 0.5369, 0.7649, 0.5369, 0.8057, 0.5328, 0.8057, 0.5328, 0.7649, 0.8386, 0.7096, 0.8386, 0.6688, 0.8418, 0.6688, 0.8418, 0.7096, 0.684, 0.8592, 0.684, 0.8674, 0.6808, 0.8714, 0.6808, 0.8592, 0.4048, 0.8651, 0.4048, 0.8773, 0.404, 0.8773, 0.404, 0.8651])
me_cube_014.update()
me_cube_015 = bpy.data.meshes.new('Cube.015')
me_cube_015.from_pydata([(27.4, -17.4, -0.01492), (27.4, -17.4, 2.985), (26.4, -17.4, -0.01492), (26.4, -17.4, 1.985), (27.4, -7.4, -0.01492), (27.4, -7.4, 2.985), (26.4, -7.4, -0.01492), (26.4, -7.4, 1.985), (27.2, -17.4, -0.01492), (27.2, -17.4, 2.985), (27.2, -7.4, -0.01492), (27.2, -7.4, 2.985)], [], [(8, 9, 3, 2), (2, 3, 7, 6), (10, 11, 5, 4), (4, 5, 1, 0), (8, 10, 4, 0), (11, 9, 1, 5), (7, 3, 9, 11), (2, 6, 10, 8), (6, 7, 11, 10), (0, 1, 9, 8)])
_uv = me_cube_015.uv_layers.new(name='UVMap')
_uv.uv.foreach_set('vector', [0.8765, 0.7976, 0.8765, 0.8098, 0.8732, 0.8057, 0.8732, 0.7976, 0.7352, 0.7708, 0.7271, 0.7708, 0.7271, 0.73, 0.7352, 0.73, 0.6105, 0.8633, 0.6105, 0.8755, 0.6097, 0.8755, 0.6097, 0.8633, 0.58, 0.7708, 0.5677, 0.7708, 0.5677, 0.73, 0.58, 0.73, 0.8388, 0.5972, 0.8388, 0.5564, 0.8396, 0.5564, 0.8396, 0.5972, 0.8539, 0.6176, 0.8539, 0.6584, 0.8531, 0.6584, 0.8531, 0.6176, 0.7271, 0.73, 0.7271, 0.7708, 0.723, 0.7708, 0.723, 0.73, 0.8355, 0.5972, 0.8355, 0.5564, 0.8388, 0.5564, 0.8388, 0.5972, 0.6138, 0.8633, 0.6138, 0.8714, 0.6105, 0.8755, 0.6105, 0.8633, 0.8773, 0.7976, 0.8773, 0.8098, 0.8765, 0.8098, 0.8765, 0.7976])
me_cube_015.update()
me_cube_016 = bpy.data.meshes.new('Cube.016')
me_cube_016.from_pydata([(16.9, -1.9, -0.01492), (16.9, -1.9, 2.985), (15.9, -1.9, -0.01492), (15.9, -1.9, 1.985), (16.9, 9.1, -0.01492), (16.9, 9.1, 2.985), (15.9, 9.1, -0.01492), (15.9, 9.1, 1.985), (16.7, -1.9, -0.01492), (16.7, -1.9, 2.985), (16.7, 9.1, -0.01492), (16.7, 9.1, 2.985)], [], [(8, 9, 3, 2), (2, 3, 7, 6), (10, 11, 5, 4), (4, 5, 1, 0), (8, 10, 4, 0), (11, 9, 1, 5), (7, 3, 9, 11), (2, 6, 10, 8), (6, 7, 11, 10), (0, 1, 9, 8)])
_uv = me_cube_016.uv_layers.new(name='UVMap')
_uv.uv.foreach_set('vector', [0.8788, 0.6403, 0.8788, 0.6525, 0.8755, 0.6484, 0.8755, 0.6403, 0.4998, 0.7749, 0.4916, 0.7749, 0.4916, 0.73, 0.4998, 0.73, 0.6518, 0.8592, 0.6518, 0.8714, 0.6509, 0.8714, 0.6509, 0.8592, 0.5224, 0.7749, 0.5102, 0.7749, 0.5102, 0.73, 0.5224, 0.73, 0.5216, 0.8302, 0.5216, 0.7853, 0.5224, 0.7853, 0.5224, 0.8302, 0.8508, 0.5052, 0.8508, 0.5501, 0.85, 0.5501, 0.85, 0.5052, 0.4916, 0.73, 0.4916, 0.7749, 0.4875, 0.7749, 0.4875, 0.73, 0.5183, 0.8302, 0.5183, 0.7853, 0.5216, 0.7853, 0.5216, 0.8302, 0.655, 0.8592, 0.655, 0.8674, 0.6518, 0.8714, 0.6518, 0.8592, 0.8796, 0.6403, 0.8796, 0.6525, 0.8788, 0.6525, 0.8788, 0.6403])
me_cube_016.update()
me_cube_017 = bpy.data.meshes.new('Cube.017')
me_cube_017.from_pydata([(20.0, 15.2, -0.01492), (20.0, 15.2, 2.985), (20.0, 16.2, -0.01492), (20.0, 16.2, 1.985), (30.0, 15.2, -0.01492), (30.0, 15.2, 2.985), (30.0, 16.2, -0.01492), (30.0, 16.2, 1.985), (20.0, 15.4, -0.01492), (20.0, 15.4, 2.985), (30.0, 15.4, -0.01492), (30.0, 15.4, 2.985)], [], [(8, 9, 3, 2), (2, 3, 7, 6), (10, 11, 5, 4), (4, 5, 1, 0), (8, 10, 4, 0), (11, 9, 1, 5), (7, 3, 9, 11), (2, 6, 10, 8), (6, 7, 11, 10), (0, 1, 9, 8)])
_uv = me_cube_017.uv_layers.new(name='UVMap')
_uv.uv.foreach_set('vector', [0.4475, 0.8651, 0.4475, 0.8773, 0.4442, 0.8733, 0.4442, 0.8651, 0.6673, 0.822, 0.6591, 0.822, 0.6591, 0.7812, 0.6673, 0.7812, 0.7797, 0.8755, 0.7797, 0.8633, 0.7805, 0.8633, 0.7805, 0.8755, 0.7805, 0.7708, 0.7683, 0.7708, 0.7683, 0.73, 0.7805, 0.73, 0.7773, 0.8121, 0.7773, 0.8529, 0.7765, 0.8529, 0.7765, 0.8121, 0.8531, 0.7096, 0.8531, 0.6688, 0.8539, 0.6688, 0.8539, 0.7096, 0.6591, 0.7812, 0.6591, 0.822, 0.655, 0.822, 0.655, 0.7812, 0.7805, 0.8121, 0.7805, 0.8529, 0.7773, 0.8529, 0.7773, 0.8121, 0.7765, 0.8755, 0.7765, 0.8674, 0.7797, 0.8633, 0.7797, 0.8755, 0.4483, 0.8651, 0.4483, 0.8773, 0.4475, 0.8773, 0.4475, 0.8651])
me_cube_017.update()
me_cube_018 = bpy.data.meshes.new('Cube.018')
me_cube_018.from_pydata([(60.0, -60.0, -0.01492), (60.0, -60.0, 5.985), (59.0, -59.0, -0.01492), (59.0, -59.0, 4.985), (59.8, -59.8, -0.01492), (59.8, -59.8, 5.985), (-58.7, -60.0, -0.01492), (-58.7, -60.0, 5.985), (-59.7, -59.0, -0.01492), (-59.7, -59.0, 4.985), (-58.9, -59.8, -0.01492), (-58.9, -59.8, 5.985)], [], [(5, 3, 9, 11), (1, 5, 11, 7), (4, 0, 6, 10), (3, 2, 8, 9), (2, 4, 10, 8), (0, 1, 7, 6)])
_uv = me_cube_018.uv_layers.new(name='UVMap')
_uv.uv.foreach_set('vector', [0.2391, 0.9928, 0.235, 0.9895, 0.235, 0.5052, 0.2391, 0.5085, 0.5052, 0.4948, 0.506, 0.494, 0.9903, 0.494, 0.9895, 0.4948, 0.494, 0.494, 0.4948, 0.4948, 0.01051, 0.4948, 0.009696, 0.494, 0.235, 0.9895, 0.2146, 0.9895, 0.2146, 0.5052, 0.235, 0.5052, 0.4907, 0.4907, 0.494, 0.494, 0.009696, 0.494, 0.006432, 0.4907, 0.274, 0.9895, 0.2495, 0.9895, 0.2495, 0.5052, 0.274, 0.5052])
me_cube_018.update()
me_cube_019 = bpy.data.meshes.new('Cube.019')
me_cube_019.from_pydata([(20.0, 52.2, -0.01492), (20.0, 52.2, 2.985), (20.0, 53.2, -0.01492), (20.0, 53.2, 1.985), (45.0, 52.2, -0.01492), (45.0, 52.2, 2.985), (45.0, 53.2, -0.01492), (45.0, 53.2, 1.985), (20.0, 52.4, -0.01492), (20.0, 52.4, 2.985), (45.0, 52.4, -0.01492), (45.0, 52.4, 2.985)], [], [(8, 9, 3, 2), (2, 3, 7, 6), (10, 11, 5, 4), (4, 5, 1, 0), (8, 10, 4, 0), (11, 9, 1, 5), (7, 3, 9, 11), (2, 6, 10, 8), (6, 7, 11, 10), (0, 1, 9, 8)])
_uv = me_cube_019.uv_layers.new(name='UVMap')
_uv.uv.foreach_set('vector', [0.8685, 0.8714, 0.8685, 0.8837, 0.8653, 0.8796, 0.8653, 0.8714, 0.6818, 0.6072, 0.6736, 0.6072, 0.6736, 0.5052, 0.6818, 0.5052, 0.8661, 0.8488, 0.8661, 0.861, 0.8653, 0.861, 0.8653, 0.8488, 0.4325, 0.7196, 0.4203, 0.7196, 0.4203, 0.6176, 0.4325, 0.6176, 0.7591, 0.5052, 0.7591, 0.6072, 0.7583, 0.6072, 0.7583, 0.5052, 0.3977, 0.832, 0.3977, 0.73, 0.3985, 0.73, 0.3985, 0.832, 0.6736, 0.5052, 0.6736, 0.6072, 0.6695, 0.6072, 0.6695, 0.5052, 0.7624, 0.5052, 0.7624, 0.6072, 0.7591, 0.6072, 0.7591, 0.5052, 0.8693, 0.8488, 0.8693, 0.8569, 0.8661, 0.861, 0.8661, 0.8488, 0.8693, 0.8714, 0.8693, 0.8837, 0.8685, 0.8837, 0.8685, 0.8714])
me_cube_019.update()
me_cube_020 = bpy.data.meshes.new('Cube.020')
me_cube_020.from_pydata([(18.0, 44.0, -0.01492), (18.0, 44.0, 2.985), (18.0, 43.0, -0.01492), (18.0, 43.0, 1.985), (-7.0, 44.0, -0.01492), (-7.0, 44.0, 2.985), (-7.0, 43.0, -0.01492), (-7.0, 43.0, 1.985), (18.0, 43.8, -0.01492), (18.0, 43.8, 2.985), (-7.0, 43.8, -0.01492), (-7.0, 43.8, 2.985)], [], [(8, 9, 3, 2), (2, 3, 7, 6), (10, 11, 5, 4), (4, 5, 1, 0), (8, 10, 4, 0), (11, 9, 1, 5), (7, 3, 9, 11), (2, 6, 10, 8), (6, 7, 11, 10), (0, 1, 9, 8)])
_uv = me_cube_020.uv_layers.new(name='UVMap')
_uv.uv.foreach_set('vector', [0.8821, 0.6915, 0.8821, 0.7037, 0.8788, 0.6997, 0.8788, 0.6915, 0.443, 0.5052, 0.4511, 0.5052, 0.4511, 0.6072, 0.443, 0.6072, 0.8371, 0.8488, 0.8371, 0.861, 0.8363, 0.861, 0.8363, 0.8488, 0.4779, 0.7196, 0.4656, 0.7196, 0.4656, 0.6176, 0.4779, 0.6176, 0.7761, 0.6072, 0.7761, 0.5052, 0.7769, 0.5052, 0.7769, 0.6072, 0.813, 0.6072, 0.813, 0.5052, 0.8139, 0.5052, 0.8139, 0.6072, 0.4511, 0.6072, 0.4511, 0.5052, 0.4552, 0.5052, 0.4552, 0.6072, 0.7728, 0.6072, 0.7728, 0.5052, 0.7761, 0.5052, 0.7761, 0.6072, 0.8404, 0.8488, 0.8404, 0.8569, 0.8371, 0.861, 0.8371, 0.8488, 0.8829, 0.6915, 0.8829, 0.7037, 0.8821, 0.7037, 0.8821, 0.6915])
me_cube_020.update()
me_cube_021 = bpy.data.meshes.new('Cube.021')
me_cube_021.from_pydata([(-31.0, 50.2, -0.01492), (-31.0, 50.2, 2.985), (-31.0, 51.2, -0.01492), (-31.0, 51.2, 1.985), (-6.0, 50.2, -0.01492), (-6.0, 50.2, 2.985), (-6.0, 51.2, -0.01492), (-6.0, 51.2, 1.985), (-31.0, 50.4, -0.01492), (-31.0, 50.4, 2.985), (-6.0, 50.4, -0.01492), (-6.0, 50.4, 2.985)], [], [(8, 9, 3, 2), (2, 3, 7, 6), (10, 11, 5, 4), (4, 5, 1, 0), (8, 10, 4, 0), (11, 9, 1, 5), (7, 3, 9, 11), (2, 6, 10, 8), (6, 7, 11, 10), (0, 1, 9, 8)])
_uv = me_cube_021.uv_layers.new(name='UVMap')
_uv.uv.foreach_set('vector', [0.854, 0.8714, 0.854, 0.8837, 0.8508, 0.8796, 0.8508, 0.8714, 0.5232, 0.7196, 0.515, 0.7196, 0.515, 0.6176, 0.5232, 0.6176, 0.8651, 0.6915, 0.8651, 0.7037, 0.8643, 0.7037, 0.8643, 0.6915, 0.5458, 0.7196, 0.5336, 0.7196, 0.5336, 0.6176, 0.5458, 0.6176, 0.6785, 0.6176, 0.6785, 0.7196, 0.6777, 0.7196, 0.6777, 0.6176, 0.8243, 0.6072, 0.8243, 0.5052, 0.8251, 0.5052, 0.8251, 0.6072, 0.515, 0.6176, 0.515, 0.7196, 0.5109, 0.7196, 0.5109, 0.6176, 0.6818, 0.6176, 0.6818, 0.7196, 0.6785, 0.7196, 0.6785, 0.6176, 0.8684, 0.6915, 0.8684, 0.6997, 0.8651, 0.7037, 0.8651, 0.6915, 0.8549, 0.8714, 0.8549, 0.8837, 0.854, 0.8837, 0.854, 0.8714])
me_cube_021.update()
me_cube_022 = bpy.data.meshes.new('Cube.022')
me_cube_022.from_pydata([(-22.0, 42.0, -0.01492), (-22.0, 42.0, 2.985), (-22.0, 41.0, -0.01492), (-22.0, 41.0, 1.985), (-47.0, 42.0, -0.01492), (-47.0, 42.0, 2.985), (-47.0, 41.0, -0.01492), (-47.0, 41.0, 1.985), (-22.0, 41.8, -0.01492), (-22.0, 41.8, 2.985), (-47.0, 41.8, -0.01492), (-47.0, 41.8, 2.985)], [], [(8, 9, 3, 2), (2, 3, 7, 6), (10, 11, 5, 4), (4, 5, 1, 0), (8, 10, 4, 0), (11, 9, 1, 5), (7, 3, 9, 11), (2, 6, 10, 8), (6, 7, 11, 10), (0, 1, 9, 8)])
_uv = me_cube_022.uv_layers.new(name='UVMap')
_uv.uv.foreach_set('vector', [0.8828, 0.7527, 0.8828, 0.7649, 0.8796, 0.7608, 0.8796, 0.7527, 0.4203, 0.5052, 0.4285, 0.5052, 0.4285, 0.6072, 0.4203, 0.6072, 0.8651, 0.6688, 0.8651, 0.6811, 0.8643, 0.6811, 0.8643, 0.6688, 0.6365, 0.7196, 0.6242, 0.7196, 0.6242, 0.6176, 0.6365, 0.6176, 0.6954, 0.7196, 0.6954, 0.6176, 0.6963, 0.6176, 0.6963, 0.7196, 0.3862, 0.832, 0.3862, 0.73, 0.387, 0.73, 0.387, 0.832, 0.4285, 0.6072, 0.4285, 0.5052, 0.4325, 0.5052, 0.4325, 0.6072, 0.6922, 0.7196, 0.6922, 0.6176, 0.6954, 0.6176, 0.6954, 0.7196, 0.8684, 0.6688, 0.8684, 0.677, 0.8651, 0.6811, 0.8651, 0.6688, 0.8837, 0.7527, 0.8837, 0.7649, 0.8828, 0.7649, 0.8828, 0.7527])
me_cube_022.update()
me_cube_023 = bpy.data.meshes.new('Cube.023')
me_cube_023.from_pydata([(-50.1, -20.9, -0.01492), (-50.1, -20.9, 2.985), (-51.1, -20.9, -0.01492), (-51.1, -20.9, 1.985), (-50.1, 4.1, -0.01492), (-50.1, 4.1, 2.985), (-51.1, 4.1, -0.01492), (-51.1, 4.1, 1.985), (-50.3, -20.9, -0.01492), (-50.3, -20.9, 2.985), (-50.3, 4.1, -0.01492), (-50.3, 4.1, 2.985)], [], [(8, 9, 3, 2), (2, 3, 7, 6), (10, 11, 5, 4), (4, 5, 1, 0), (8, 10, 4, 0), (11, 9, 1, 5), (7, 3, 9, 11), (2, 6, 10, 8), (6, 7, 11, 10), (0, 1, 9, 8)])
_uv = me_cube_023.uv_layers.new(name='UVMap')
_uv.uv.foreach_set('vector', [0.7489, 0.8696, 0.7489, 0.8819, 0.7457, 0.8778, 0.7457, 0.8696, 0.5911, 0.7196, 0.583, 0.7196, 0.583, 0.6176, 0.5911, 0.6176, 0.8659, 0.7527, 0.8659, 0.7649, 0.8651, 0.7649, 0.8651, 0.7527, 0.6138, 0.6072, 0.6016, 0.6072, 0.6016, 0.5052, 0.6138, 0.5052, 0.6665, 0.7196, 0.6665, 0.6176, 0.6673, 0.6176, 0.6673, 0.7196, 0.8282, 0.6176, 0.8282, 0.7196, 0.8273, 0.7196, 0.8273, 0.6176, 0.583, 0.6176, 0.583, 0.7196, 0.5789, 0.7196, 0.5789, 0.6176, 0.6632, 0.7196, 0.6632, 0.6176, 0.6665, 0.6176, 0.6665, 0.7196, 0.8692, 0.7527, 0.8692, 0.7608, 0.8659, 0.7649, 0.8659, 0.7527, 0.7497, 0.8696, 0.7497, 0.8819, 0.7489, 0.8819, 0.7489, 0.8696])
me_cube_023.update()
me_cube_024 = bpy.data.meshes.new('Cube.024')
me_cube_024.from_pydata([(-44.14, -48.73, -0.01492), (-44.14, -48.73, 2.985), (-45.14, -48.73, -0.01492), (-45.14, -48.73, 1.985), (-44.14, -23.73, -0.01492), (-44.14, -23.73, 2.985), (-45.14, -23.73, -0.01492), (-45.14, -23.73, 1.985), (-44.34, -48.73, -0.01492), (-44.34, -48.73, 2.985), (-44.34, -23.73, -0.01492), (-44.34, -23.73, 2.985)], [], [(8, 9, 3, 2), (2, 3, 7, 6), (10, 11, 5, 4), (4, 5, 1, 0), (8, 10, 4, 0), (11, 9, 1, 5), (7, 3, 9, 11), (2, 6, 10, 8), (6, 7, 11, 10), (0, 1, 9, 8)])
_uv = me_cube_024.uv_layers.new(name='UVMap')
_uv.uv.foreach_set('vector', [0.462, 0.8651, 0.462, 0.8773, 0.4587, 0.8733, 0.4587, 0.8651, 0.3193, 0.6072, 0.3111, 0.6072, 0.3111, 0.5052, 0.3193, 0.5052, 0.462, 0.8547, 0.462, 0.8424, 0.4628, 0.8424, 0.4628, 0.8547, 0.6591, 0.6072, 0.6469, 0.6072, 0.6469, 0.5052, 0.6591, 0.5052, 0.6501, 0.7196, 0.6501, 0.6176, 0.6509, 0.6176, 0.6509, 0.7196, 0.8026, 0.5052, 0.8026, 0.6072, 0.8018, 0.6072, 0.8018, 0.5052, 0.3111, 0.5052, 0.3111, 0.6072, 0.307, 0.6072, 0.307, 0.5052, 0.6469, 0.7196, 0.6469, 0.6176, 0.6501, 0.6176, 0.6501, 0.7196, 0.4587, 0.8547, 0.4587, 0.8465, 0.462, 0.8424, 0.462, 0.8547, 0.4628, 0.8651, 0.4628, 0.8773, 0.462, 0.8773, 0.462, 0.8651])
me_cube_024.update()
me_cube_025 = bpy.data.meshes.new('Cube.025')
me_cube_025.from_pydata([(-52.11, 20.28, -0.01492), (-52.11, 20.28, 2.985), (-52.11, 21.28, -0.01492), (-52.11, 21.28, 1.985), (-37.11, 20.28, -0.01492), (-37.11, 20.28, 2.985), (-37.11, 21.28, -0.01492), (-37.11, 21.28, 1.985), (-52.11, 20.48, -0.01492), (-52.11, 20.48, 2.985), (-37.11, 20.48, -0.01492), (-37.11, 20.48, 2.985)], [], [(8, 9, 3, 2), (2, 3, 7, 6), (10, 11, 5, 4), (4, 5, 1, 0), (8, 10, 4, 0), (11, 9, 1, 5), (7, 3, 9, 11), (2, 6, 10, 8), (6, 7, 11, 10), (0, 1, 9, 8)])
_uv = me_cube_025.uv_layers.new(name='UVMap')
_uv.uv.foreach_set('vector', [0.8395, 0.8714, 0.8395, 0.8837, 0.8363, 0.8796, 0.8363, 0.8714, 0.2966, 0.7912, 0.2885, 0.7912, 0.2885, 0.73, 0.2966, 0.73, 0.8659, 0.73, 0.8659, 0.7423, 0.8651, 0.7423, 0.8651, 0.73, 0.3193, 0.7912, 0.307, 0.7912, 0.307, 0.73, 0.3193, 0.73, 0.5936, 0.7912, 0.5936, 0.73, 0.5945, 0.73, 0.5945, 0.7912, 0.5555, 0.8261, 0.5555, 0.7649, 0.5563, 0.7649, 0.5563, 0.8261, 0.2885, 0.73, 0.2885, 0.7912, 0.2844, 0.7912, 0.2844, 0.73, 0.5904, 0.7912, 0.5904, 0.73, 0.5936, 0.73, 0.5936, 0.7912, 0.8692, 0.73, 0.8692, 0.7382, 0.8659, 0.7423, 0.8659, 0.73, 0.8404, 0.8714, 0.8404, 0.8837, 0.8395, 0.8837, 0.8395, 0.8714])
me_cube_025.update()
me_cube_026 = bpy.data.meshes.new('Cube.026')
me_cube_026.from_pydata([(-22.19, -44.94, -0.01492), (-22.19, -44.94, 2.985), (-23.19, -44.94, -0.01492), (-23.19, -44.94, 1.985), (-22.19, -34.94, -0.01492), (-22.19, -34.94, 2.985), (-23.19, -34.94, -0.01492), (-23.19, -34.94, 1.985), (-22.39, -44.94, -0.01492), (-22.39, -44.94, 2.985), (-22.39, -34.94, -0.01492), (-22.39, -34.94, 2.985)], [], [(8, 9, 3, 2), (2, 3, 7, 6), (10, 11, 5, 4), (4, 5, 1, 0), (8, 10, 4, 0), (11, 9, 1, 5), (7, 3, 9, 11), (2, 6, 10, 8), (6, 7, 11, 10), (0, 1, 9, 8)])
_uv = me_cube_026.uv_layers.new(name='UVMap')
_uv.uv.foreach_set('vector', [0.4908, 0.8696, 0.4908, 0.8819, 0.4875, 0.8778, 0.4875, 0.8696, 0.622, 0.7708, 0.6138, 0.7708, 0.6138, 0.73, 0.622, 0.73, 0.625, 0.8633, 0.625, 0.8755, 0.6242, 0.8755, 0.6242, 0.8633, 0.6899, 0.7708, 0.6777, 0.7708, 0.6777, 0.73, 0.6899, 0.73, 0.5936, 0.8424, 0.5936, 0.8016, 0.5945, 0.8016, 0.5945, 0.8424, 0.8547, 0.73, 0.8547, 0.7708, 0.8538, 0.7708, 0.8538, 0.73, 0.6138, 0.73, 0.6138, 0.7708, 0.6097, 0.7708, 0.6097, 0.73, 0.5904, 0.8424, 0.5904, 0.8016, 0.5936, 0.8016, 0.5936, 0.8424, 0.6283, 0.8633, 0.6283, 0.8714, 0.625, 0.8755, 0.625, 0.8633, 0.4916, 0.8696, 0.4916, 0.8819, 0.4908, 0.8819, 0.4908, 0.8696])
me_cube_026.update()
me_cube_027 = bpy.data.meshes.new('Cube.027')
me_cube_027.from_pydata([(-17.1, -3.9, -0.01492), (-17.1, -3.9, 2.985), (-18.1, -3.9, -0.01492), (-18.1, -3.9, 1.985), (-17.1, 10.1, -0.01492), (-17.1, 10.1, 2.985), (-18.1, 10.1, -0.01492), (-18.1, 10.1, 1.985), (-17.3, -3.9, -0.01492), (-17.3, -3.9, 2.985), (-17.3, 10.1, -0.01492), (-17.3, 10.1, 2.985)], [], [(8, 9, 3, 2), (2, 3, 7, 6), (10, 11, 5, 4), (4, 5, 1, 0), (8, 10, 4, 0), (11, 9, 1, 5), (7, 3, 9, 11), (2, 6, 10, 8), (6, 7, 11, 10), (0, 1, 9, 8)])
_uv = me_cube_027.uv_layers.new(name='UVMap')
_uv.uv.foreach_set('vector', [0.433, 0.8651, 0.433, 0.8773, 0.4297, 0.8733, 0.4297, 0.8651, 0.3419, 0.7872, 0.3338, 0.7872, 0.3338, 0.73, 0.3419, 0.73, 0.3368, 0.8633, 0.3368, 0.8755, 0.336, 0.8755, 0.336, 0.8633, 0.3646, 0.7872, 0.3523, 0.7872, 0.3523, 0.73, 0.3646, 0.73, 0.8169, 0.7872, 0.8169, 0.73, 0.8177, 0.73, 0.8177, 0.7872, 0.8289, 0.73, 0.8289, 0.7872, 0.8281, 0.7872, 0.8281, 0.73, 0.3338, 0.73, 0.3338, 0.7872, 0.3297, 0.7872, 0.3297, 0.73, 0.8136, 0.7872, 0.8136, 0.73, 0.8169, 0.73, 0.8169, 0.7872, 0.3401, 0.8633, 0.3401, 0.8714, 0.3368, 0.8755, 0.3368, 0.8633, 0.4338, 0.8651, 0.4338, 0.8773, 0.433, 0.8773, 0.433, 0.8651])
me_cube_027.update()
me_cube_028 = bpy.data.meshes.new('Cube.028')
me_cube_028.from_pydata([(-17.6, -22.4, -0.01492), (-17.6, -22.4, 2.985), (-18.6, -22.4, -0.01492), (-18.6, -22.4, 1.985), (-17.6, -12.4, -0.01492), (-17.6, -12.4, 2.985), (-18.6, -12.4, -0.01492), (-18.6, -12.4, 1.985), (-17.8, -22.4, -0.01492), (-17.8, -22.4, 2.985), (-17.8, -12.4, -0.01492), (-17.8, -12.4, 2.985)], [], [(8, 9, 3, 2), (2, 3, 7, 6), (10, 11, 5, 4), (4, 5, 1, 0), (8, 10, 4, 0), (11, 9, 1, 5), (7, 3, 9, 11), (2, 6, 10, 8), (6, 7, 11, 10), (0, 1, 9, 8)])
_uv = me_cube_028.uv_layers.new(name='UVMap')
_uv.uv.foreach_set('vector', [0.8757, 0.5732, 0.8757, 0.5854, 0.8725, 0.5813, 0.8725, 0.5732, 0.7126, 0.822, 0.7044, 0.822, 0.7044, 0.7812, 0.7126, 0.7812, 0.3223, 0.8633, 0.3223, 0.8755, 0.3215, 0.8755, 0.3215, 0.8633, 0.6899, 0.822, 0.6777, 0.822, 0.6777, 0.7812, 0.6899, 0.7812, 0.7942, 0.8529, 0.7942, 0.8121, 0.795, 0.8121, 0.795, 0.8529, 0.8628, 0.7976, 0.8628, 0.8384, 0.862, 0.8384, 0.862, 0.7976, 0.7044, 0.7812, 0.7044, 0.822, 0.7003, 0.822, 0.7003, 0.7812, 0.791, 0.8529, 0.791, 0.8121, 0.7942, 0.8121, 0.7942, 0.8529, 0.3256, 0.8633, 0.3256, 0.8714, 0.3223, 0.8755, 0.3223, 0.8633, 0.8766, 0.5732, 0.8766, 0.5854, 0.8757, 0.5854, 0.8757, 0.5732])
me_cube_028.update()
me_cube_029 = bpy.data.meshes.new('Cube.029')
me_cube_029.from_pydata([(-9.9, -9.1, -0.01492), (-9.9, -9.1, 2.985), (-8.9, -9.1, -0.01492), (-8.9, -9.1, 1.985), (-9.9, -10.1, -0.01492), (-9.9, -10.1, 2.985), (-8.9, -10.1, -0.01492), (-8.9, -10.1, 1.985), (-9.7, -9.1, -0.01492), (-9.7, -9.1, 2.985), (-9.7, -10.1, -0.01492), (-9.7, -10.1, 2.985), (-9.9, -4.1, -0.01492), (-9.9, -4.1, 2.985), (-8.9, -4.1, -0.01492), (-8.9, -4.1, 1.985), (-9.7, -4.1, -0.01492), (-9.7, -4.1, 2.985)], [], [(9, 3, 15, 17), (10, 11, 5, 4), (4, 5, 1, 0), (8, 10, 4, 0), (11, 9, 1, 5), (7, 3, 9, 11), (2, 6, 10, 8), (6, 7, 11, 10), (1, 9, 17, 13), (16, 17, 15, 14), (12, 13, 17, 16), (8, 0, 12, 16), (3, 2, 14, 15), (2, 8, 16, 14), (0, 1, 13, 12)])
_uv = me_cube_029.uv_layers.new(name='UVMap')
_uv.uv.foreach_set('vector', [0.3523, 0.8016, 0.3564, 0.8016, 0.3564, 0.822, 0.3523, 0.822, 0.2844, 0.8253, 0.2966, 0.8253, 0.2966, 0.8261, 0.2844, 0.8261, 0.3419, 0.822, 0.3297, 0.822, 0.3297, 0.818, 0.3419, 0.818, 0.5336, 0.7504, 0.5336, 0.7545, 0.5328, 0.7545, 0.5328, 0.7504, 0.8249, 0.8569, 0.8249, 0.8529, 0.8257, 0.8529, 0.8257, 0.8569, 0.3564, 0.7976, 0.3564, 0.8016, 0.3523, 0.8016, 0.3523, 0.7976, 0.5369, 0.7504, 0.5369, 0.7545, 0.5336, 0.7545, 0.5336, 0.7504, 0.2844, 0.822, 0.2925, 0.822, 0.2966, 0.8253, 0.2844, 0.8253, 0.8257, 0.8529, 0.8249, 0.8529, 0.8249, 0.8325, 0.8257, 0.8325, 0.7942, 0.8633, 0.7942, 0.8755, 0.791, 0.8714, 0.791, 0.8633, 0.795, 0.8633, 0.795, 0.8755, 0.7942, 0.8755, 0.7942, 0.8633, 0.5336, 0.7504, 0.5328, 0.7504, 0.5328, 0.73, 0.5336, 0.73, 0.3564, 0.8016, 0.3646, 0.8016, 0.3646, 0.822, 0.3564, 0.822, 0.5369, 0.7504, 0.5336, 0.7504, 0.5336, 0.73, 0.5369, 0.73, 0.3419, 0.818, 0.3297, 0.818, 0.3297, 0.7976, 0.3419, 0.7976])
me_cube_029.update()
me_cube_030 = bpy.data.meshes.new('Cube.030')
me_cube_030.from_pydata([(9.0, -10.0, -0.01492), (9.0, -10.0, 2.985), (9.0, -9.0, -0.01492), (9.0, -9.0, 1.985), (10.0, -10.0, -0.01492), (10.0, -10.0, 2.985), (10.0, -9.0, -0.01492), (10.0, -9.0, 1.985), (9.0, -9.8, -0.01492), (9.0, -9.8, 2.985), (10.0, -9.8, -0.01492), (10.0, -9.8, 2.985), (5.0, -10.0, -0.01492), (5.0, -10.0, 2.985), (5.0, -9.0, -0.01492), (5.0, -9.0, 1.985), (5.0, -9.8, -0.01492), (5.0, -9.8, 2.985)], [], [(9, 3, 15, 17), (10, 11, 5, 4), (4, 5, 1, 0), (8, 10, 4, 0), (11, 9, 1, 5), (7, 3, 9, 11), (2, 6, 10, 8), (6, 7, 11, 10), (1, 9, 17, 13), (16, 17, 15, 14), (12, 13, 17, 16), (8, 0, 12, 16), (3, 2, 14, 15), (2, 8, 16, 14), (0, 1, 13, 12)])
_uv = me_cube_030.uv_layers.new(name='UVMap')
_uv.uv.foreach_set('vector', [0.5328, 0.8202, 0.5369, 0.8202, 0.5369, 0.8365, 0.5328, 0.8365, 0.7457, 0.8357, 0.7579, 0.8357, 0.7579, 0.8365, 0.7457, 0.8365, 0.58, 0.8529, 0.5677, 0.8529, 0.5677, 0.8488, 0.58, 0.8488, 0.4883, 0.8016, 0.4883, 0.8057, 0.4875, 0.8057, 0.4875, 0.8016, 0.3903, 0.8424, 0.3903, 0.8465, 0.3895, 0.8465, 0.3895, 0.8424, 0.5369, 0.8161, 0.5369, 0.8202, 0.5328, 0.8202, 0.5328, 0.8161, 0.4916, 0.8016, 0.4916, 0.8057, 0.4883, 0.8057, 0.4883, 0.8016, 0.7457, 0.8325, 0.7538, 0.8325, 0.7579, 0.8357, 0.7457, 0.8357, 0.3895, 0.8465, 0.3903, 0.8465, 0.3903, 0.8628, 0.3895, 0.8628, 0.8757, 0.5052, 0.8757, 0.5174, 0.8725, 0.5134, 0.8725, 0.5052, 0.8766, 0.5052, 0.8766, 0.5174, 0.8757, 0.5174, 0.8757, 0.5052, 0.4883, 0.8016, 0.4875, 0.8016, 0.4875, 0.7853, 0.4883, 0.7853, 0.5369, 0.8202, 0.5451, 0.8202, 0.5451, 0.8365, 0.5369, 0.8365, 0.4916, 0.8016, 0.4883, 0.8016, 0.4883, 0.7853, 0.4916, 0.7853, 0.58, 0.8488, 0.5677, 0.8488, 0.5677, 0.8325, 0.58, 0.8325])
me_cube_030.update()
me_cube_031 = bpy.data.meshes.new('Cube.031')
me_cube_031.from_pydata([(9.0, -16.0, -0.01492), (9.0, -16.0, 2.985), (9.0, -17.0, -0.01492), (9.0, -17.0, 1.985), (-1.0, -16.0, -0.01492), (-1.0, -16.0, 2.985), (-1.0, -17.0, -0.01492), (-1.0, -17.0, 1.985), (9.0, -16.2, -0.01492), (9.0, -16.2, 2.985), (-1.0, -16.2, -0.01492), (-1.0, -16.2, 2.985)], [], [(8, 9, 3, 2), (2, 3, 7, 6), (10, 11, 5, 4), (4, 5, 1, 0), (8, 10, 4, 0), (11, 9, 1, 5), (7, 3, 9, 11), (2, 6, 10, 8), (6, 7, 11, 10), (0, 1, 9, 8)])
_uv = me_cube_031.uv_layers.new(name='UVMap')
_uv.uv.foreach_set('vector', [0.8757, 0.5505, 0.8757, 0.5628, 0.8725, 0.5587, 0.8725, 0.5505, 0.6446, 0.7708, 0.6365, 0.7708, 0.6365, 0.73, 0.6446, 0.73, 0.3078, 0.8633, 0.3078, 0.8755, 0.307, 0.8755, 0.307, 0.8633, 0.7126, 0.7708, 0.7003, 0.7708, 0.7003, 0.73, 0.7126, 0.73, 0.8395, 0.8384, 0.8395, 0.7976, 0.8404, 0.7976, 0.8404, 0.8384, 0.8612, 0.546, 0.8612, 0.5052, 0.8621, 0.5052, 0.8621, 0.546, 0.6365, 0.73, 0.6365, 0.7708, 0.6324, 0.7708, 0.6324, 0.73, 0.8363, 0.8384, 0.8363, 0.7976, 0.8395, 0.7976, 0.8395, 0.8384, 0.3111, 0.8633, 0.3111, 0.8714, 0.3078, 0.8755, 0.3078, 0.8633, 0.8766, 0.5505, 0.8766, 0.5628, 0.8757, 0.5628, 0.8757, 0.5505])
me_cube_031.update()
me_cube_032 = bpy.data.meshes.new('Cube.032')
me_cube_032.from_pydata([(10.0, 10.0, -0.01492), (10.0, 10.0, 2.985), (10.0, 9.0, -0.01492), (10.0, 9.0, 1.985), (9.0, 10.0, -0.01492), (9.0, 10.0, 2.985), (9.0, 9.0, -0.01492), (9.0, 9.0, 1.985), (10.0, 9.8, -0.01492), (10.0, 9.8, 2.985), (9.0, 9.8, -0.01492), (9.0, 9.8, 2.985), (4.0, 10.0, -0.01492), (4.0, 10.0, 2.985), (4.0, 9.0, -0.01492), (4.0, 9.0, 1.985), (4.0, 9.8, -0.01492), (4.0, 9.8, 2.985)], [], [(8, 9, 3, 2), (11, 5, 13, 17), (4, 5, 1, 0), (8, 10, 4, 0), (11, 9, 1, 5), (7, 3, 9, 11), (2, 6, 10, 8), (4, 10, 16, 12), (0, 1, 9, 8), (16, 17, 13, 12), (14, 15, 17, 16), (6, 7, 15, 14), (7, 11, 17, 15), (5, 4, 12, 13), (10, 6, 14, 16)])
_uv = me_cube_032.uv_layers.new(name='UVMap')
_uv.uv.foreach_set('vector', [0.3419, 0.852, 0.3297, 0.852, 0.3338, 0.8488, 0.3419, 0.8488, 0.8136, 0.8365, 0.8144, 0.8365, 0.8144, 0.8569, 0.8136, 0.8569, 0.3193, 0.8057, 0.307, 0.8057, 0.307, 0.8016, 0.3193, 0.8016, 0.7652, 0.8057, 0.7652, 0.8016, 0.7661, 0.8016, 0.7661, 0.8057, 0.8136, 0.8365, 0.8136, 0.8325, 0.8144, 0.8325, 0.8144, 0.8365, 0.8177, 0.818, 0.8177, 0.822, 0.8136, 0.822, 0.8136, 0.818, 0.762, 0.8057, 0.762, 0.8016, 0.7652, 0.8016, 0.7652, 0.8057, 0.7661, 0.8016, 0.7652, 0.8016, 0.7652, 0.7812, 0.7661, 0.7812, 0.3419, 0.8529, 0.3297, 0.8529, 0.3297, 0.852, 0.3419, 0.852, 0.3513, 0.8633, 0.3513, 0.8755, 0.3505, 0.8755, 0.3505, 0.8633, 0.3546, 0.8633, 0.3546, 0.8714, 0.3513, 0.8755, 0.3513, 0.8633, 0.8259, 0.818, 0.8177, 0.818, 0.8177, 0.7976, 0.8259, 0.7976, 0.8177, 0.818, 0.8136, 0.818, 0.8136, 0.7976, 0.8177, 0.7976, 0.307, 0.8057, 0.3193, 0.8057, 0.3193, 0.8261, 0.307, 0.8261, 0.7652, 0.8016, 0.762, 0.8016, 0.762, 0.7812, 0.7652, 0.7812])
me_cube_032.update()
me_cube_033 = bpy.data.meshes.new('Cube.033')
me_cube_033.from_pydata([(-9.0, 10.0, -0.01492), (-9.0, 10.0, 2.985), (-9.0, 9.0, -0.01492), (-9.0, 9.0, 1.985), (-10.0, 10.0, -0.01492), (-10.0, 10.0, 2.985), (-10.0, 9.0, -0.01492), (-10.0, 9.0, 1.985), (-9.0, 9.8, -0.01492), (-9.0, 9.8, 2.985), (-10.0, 9.8, -0.01492), (-10.0, 9.8, 2.985), (-9.0, 5.0, -0.01492), (-9.0, 5.0, 1.985), (-10.0, 5.0, -0.01492), (-10.0, 5.0, 1.985)], [], [(7, 6, 14, 15), (10, 11, 5, 4), (4, 5, 1, 0), (8, 10, 4, 0), (11, 9, 1, 5), (7, 3, 9, 11), (2, 6, 10, 8), (6, 7, 11, 10), (12, 13, 15, 14), (6, 2, 12, 14), (3, 7, 15, 13), (2, 3, 13, 12)])
_uv = me_cube_033.uv_layers.new(name='UVMap')
_uv.uv.foreach_set('vector', [0.4957, 0.8325, 0.4875, 0.8325, 0.4875, 0.8161, 0.4957, 0.8161, 0.4875, 0.8357, 0.4998, 0.8357, 0.4998, 0.8365, 0.4875, 0.8365, 0.3646, 0.8529, 0.3523, 0.8529, 0.3523, 0.8488, 0.3646, 0.8488, 0.7805, 0.7821, 0.7765, 0.7821, 0.7765, 0.7812, 0.7805, 0.7812, 0.5555, 0.8569, 0.5555, 0.8529, 0.5563, 0.8529, 0.5563, 0.8569, 0.6138, 0.8325, 0.6138, 0.8365, 0.6097, 0.8365, 0.6097, 0.8325, 0.7805, 0.7853, 0.7765, 0.7853, 0.7765, 0.7821, 0.7805, 0.7821, 0.4875, 0.8325, 0.4957, 0.8325, 0.4998, 0.8357, 0.4875, 0.8357, 0.5945, 0.8755, 0.5945, 0.8837, 0.5904, 0.8837, 0.5904, 0.8755, 0.7765, 0.7853, 0.7805, 0.7853, 0.7805, 0.8016, 0.7765, 0.8016, 0.5183, 0.8406, 0.5224, 0.8406, 0.5224, 0.8569, 0.5183, 0.8569, 0.6591, 0.8488, 0.6509, 0.8488, 0.6509, 0.8325, 0.6591, 0.8325])
me_cube_033.update()
me_cube_034 = bpy.data.meshes.new('Cube.034')
me_cube_034.from_pydata([(-19.0, 21.2, -0.01492), (-19.0, 21.2, 2.985), (-19.0, 22.2, -0.01492), (-19.0, 22.2, 1.985), (-9.0, 21.2, -0.01492), (-9.0, 21.2, 2.985), (-9.0, 22.2, -0.01492), (-9.0, 22.2, 1.985), (-19.0, 21.4, -0.01492), (-19.0, 21.4, 2.985), (-9.0, 21.4, -0.01492), (-9.0, 21.4, 2.985)], [], [(8, 9, 3, 2), (2, 3, 7, 6), (10, 11, 5, 4), (4, 5, 1, 0), (8, 10, 4, 0), (11, 9, 1, 5), (7, 3, 9, 11), (2, 6, 10, 8), (6, 7, 11, 10), (0, 1, 9, 8)])
_uv = me_cube_034.uv_layers.new(name='UVMap')
_uv.uv.foreach_set('vector', [0.5216, 0.8674, 0.5216, 0.8796, 0.5183, 0.8755, 0.5183, 0.8674, 0.58, 0.822, 0.5718, 0.822, 0.5718, 0.7812, 0.58, 0.7812, 0.571, 0.8755, 0.571, 0.8633, 0.5718, 0.8633, 0.5718, 0.8755, 0.7352, 0.822, 0.723, 0.822, 0.723, 0.7812, 0.7352, 0.7812, 0.8402, 0.73, 0.8402, 0.7708, 0.8393, 0.7708, 0.8393, 0.73, 0.85, 0.6013, 0.85, 0.5605, 0.8508, 0.5605, 0.8508, 0.6013, 0.5718, 0.7812, 0.5718, 0.822, 0.5677, 0.822, 0.5677, 0.7812, 0.8434, 0.73, 0.8434, 0.7708, 0.8402, 0.7708, 0.8402, 0.73, 0.5677, 0.8755, 0.5677, 0.8674, 0.571, 0.8633, 0.571, 0.8755, 0.5224, 0.8674, 0.5224, 0.8796, 0.5216, 0.8796, 0.5216, 0.8674])
me_cube_034.update()
me_cube_035 = bpy.data.meshes.new('Cube.035')
me_cube_035.from_pydata([(10.0, 20.0, -0.01492), (10.0, 20.0, 2.985), (10.0, 19.0, -0.01492), (10.0, 19.0, 1.985), (3.815e-06, 20.0, -0.01492), (3.815e-06, 20.0, 2.985), (3.815e-06, 19.0, -0.01492), (3.815e-06, 19.0, 1.985), (10.0, 19.8, -0.01492), (10.0, 19.8, 2.985), (3.815e-06, 19.8, -0.01492), (3.815e-06, 19.8, 2.985)], [], [(8, 9, 3, 2), (2, 3, 7, 6), (10, 11, 5, 4), (4, 5, 1, 0), (8, 10, 4, 0), (11, 9, 1, 5), (7, 3, 9, 11), (2, 6, 10, 8), (6, 7, 11, 10), (0, 1, 9, 8)])
_uv = me_cube_035.uv_layers.new(name='UVMap')
_uv.uv.foreach_set('vector', [0.8757, 0.5279, 0.8757, 0.5401, 0.8725, 0.536, 0.8725, 0.5279, 0.8032, 0.7708, 0.795, 0.7708, 0.795, 0.73, 0.8032, 0.73, 0.6663, 0.8592, 0.6663, 0.8714, 0.6654, 0.8714, 0.6654, 0.8592, 0.6673, 0.7708, 0.655, 0.7708, 0.655, 0.73, 0.6673, 0.73, 0.8418, 0.6584, 0.8418, 0.6176, 0.8427, 0.6176, 0.8427, 0.6584, 0.8612, 0.5972, 0.8612, 0.5564, 0.8621, 0.5564, 0.8621, 0.5972, 0.795, 0.73, 0.795, 0.7708, 0.791, 0.7708, 0.791, 0.73, 0.8386, 0.6584, 0.8386, 0.6176, 0.8418, 0.6176, 0.8418, 0.6584, 0.6695, 0.8592, 0.6695, 0.8674, 0.6663, 0.8714, 0.6663, 0.8592, 0.8766, 0.5279, 0.8766, 0.5401, 0.8757, 0.5401, 0.8757, 0.5279])
me_cube_035.update()
me_cube_036 = bpy.data.meshes.new('Cube.036')
me_cube_036.from_pydata([(60.0, -60.0, -0.01492), (60.0, -60.0, 5.985), (59.0, -59.0, -0.01492), (59.0, -59.0, 4.985), (60.0, 60.0, -0.01492), (60.0, 60.0, 5.985), (59.0, 59.0, -0.01492), (59.0, 59.0, 4.985), (59.8, -59.8, -0.01492), (59.8, -59.8, 5.985), (59.8, 59.8, -0.01492), (59.8, 59.8, 5.985)], [], [(2, 3, 7, 6), (4, 5, 1, 0), (8, 10, 4, 0), (11, 9, 1, 5), (7, 3, 9, 11), (2, 6, 10, 8)])
_uv = me_cube_036.uv_layers.new(name='UVMap')
_uv.uv.foreach_set('vector', [0.1099, 0.5085, 0.1303, 0.5085, 0.1303, 0.9899, 0.1099, 0.9899, 0.09948, 0.9948, 0.075, 0.9948, 0.075, 0.5052, 0.09948, 0.5052, 0.494, 0.494, 0.494, 0.006024, 0.4948, 0.005208, 0.4948, 0.4948, 0.506, 0.006024, 0.506, 0.494, 0.5052, 0.4948, 0.5052, 0.005208, 0.1303, 0.9899, 0.1303, 0.5085, 0.1344, 0.5052, 0.1344, 0.9932, 0.4907, 0.4907, 0.4907, 0.009288, 0.494, 0.006024, 0.494, 0.494])
me_cube_036.update()
me_cube_037 = bpy.data.meshes.new('Cube.037')
me_cube_037.from_pydata([(-60.0, 60.0, -0.01492), (-60.0, 60.0, 5.985), (-59.0, 59.0, -0.01492), (-59.0, 59.0, 4.985), (-59.8, 59.8, -0.01492), (-59.8, 59.8, 5.985), (-60.0, -60.0, -0.01492), (-60.0, -60.0, 5.985), (-59.0, -59.0, -0.01492), (-59.0, -59.0, 4.985), (-59.8, -59.8, -0.01492), (-59.8, -59.8, 5.985), (-58.7, -60.0, -0.01492), (-58.7, -60.0, 5.985), (-59.7, -59.0, -0.01492), (-59.7, -59.0, 4.985), (-58.9, -59.8, -0.01492), (-58.9, -59.8, 5.985)], [], [(1, 0, 6, 7), (3, 5, 11, 9), (10, 11, 7, 6), (8, 9, 11, 10), (4, 2, 8, 10), (0, 4, 10, 6), (5, 1, 7, 11), (2, 3, 9, 8), (16, 17, 15, 14), (12, 13, 17, 16)])
_uv = me_cube_037.uv_layers.new(name='UVMap')
_uv.uv.foreach_set('vector', [0.0401, 0.5052, 0.06458, 0.5052, 0.06458, 0.9948, 0.0401, 0.9948, 0.1652, 0.5085, 0.1693, 0.5052, 0.1693, 0.9932, 0.1652, 0.9899, 0.2852, 0.8365, 0.2852, 0.861, 0.2844, 0.861, 0.2844, 0.8365, 0.1448, 0.9899, 0.1652, 0.9899, 0.1693, 0.9932, 0.1448, 0.9932, 0.006024, 0.006024, 0.009288, 0.009288, 0.009288, 0.4907, 0.006024, 0.494, 0.005208, 0.005208, 0.006024, 0.006024, 0.006024, 0.494, 0.005208, 0.4948, 0.994, 0.006024, 0.9948, 0.005208, 0.9948, 0.4948, 0.994, 0.494, 0.1448, 0.5085, 0.1652, 0.5085, 0.1652, 0.9899, 0.1448, 0.9899, 0.7099, 0.8325, 0.7099, 0.8569, 0.7067, 0.8529, 0.7067, 0.8325, 0.2964, 0.8365, 0.2964, 0.861, 0.2956, 0.861, 0.2956, 0.8365])
me_cube_037.update()
me_cube_038 = bpy.data.meshes.new('Cube.038')
me_cube_038.from_pydata([(60.0, 60.0, -0.01492), (60.0, 60.0, 5.985), (59.0, 59.0, -0.01492), (59.0, 59.0, 4.985), (59.8, 59.8, -0.01492), (59.8, 59.8, 5.985), (-60.0, 60.0, -0.01492), (-60.0, 60.0, 5.985), (-59.0, 59.0, -0.01492), (-59.0, 59.0, 4.985), (-59.8, 59.8, -0.01492), (-59.8, 59.8, 5.985)], [], [(2, 3, 9, 8), (5, 1, 7, 11), (3, 5, 11, 9), (1, 0, 6, 7), (4, 2, 8, 10), (0, 4, 10, 6)])
_uv = me_cube_038.uv_layers.new(name='UVMap')
_uv.uv.foreach_set('vector', [0.1797, 0.5085, 0.2001, 0.5085, 0.2001, 0.9899, 0.1797, 0.9899, 0.506, 0.006024, 0.5052, 0.005208, 0.9948, 0.005208, 0.994, 0.006024, 0.2001, 0.5085, 0.2042, 0.5052, 0.2042, 0.9932, 0.2001, 0.9899, 0.005208, 0.5052, 0.02969, 0.5052, 0.02969, 0.9948, 0.005208, 0.9948, 0.494, 0.006024, 0.4907, 0.009288, 0.009288, 0.009288, 0.006024, 0.006024, 0.4948, 0.005208, 0.494, 0.006024, 0.006024, 0.006024, 0.005208, 0.005208])
me_cube_038.update()
me_cube_039 = bpy.data.meshes.new('Cube.039')
me_cube_039.from_pydata([(10.0, 9.0, -0.01492), (10.0, 9.0, 1.985), (9.0, 9.0, -0.01492), (9.0, 9.0, 1.985), (10.0, 5.0, -0.01492), (10.0, 5.0, 1.985), (9.0, 5.0, -0.01492), (9.0, 5.0, 1.985)], [], [(0, 1, 5, 4), (4, 5, 7, 6), (3, 2, 6, 7), (2, 0, 4, 6), (1, 3, 7, 5)])
_uv = me_cube_039.uv_layers.new(name='UVMap')
_uv.uv.foreach_set('vector', [0.3419, 0.8488, 0.3338, 0.8488, 0.3338, 0.8325, 0.3419, 0.8325, 0.8837, 0.7753, 0.8837, 0.7835, 0.8796, 0.7835, 0.8796, 0.7753, 0.6695, 0.8325, 0.6777, 0.8325, 0.6777, 0.8488, 0.6695, 0.8488, 0.762, 0.8016, 0.762, 0.8057, 0.7457, 0.8057, 0.7457, 0.8016, 0.375, 0.8424, 0.3791, 0.8424, 0.3791, 0.8588, 0.375, 0.8588])
me_cube_039.update()
me_cube_040 = bpy.data.meshes.new('Cube.040')
me_cube_040.from_pydata([(9.0, -9.0, -0.01492), (9.0, -9.0, 1.985), (10.0, -9.0, -0.01492), (10.0, -9.0, 1.985), (9.0, -5.0, -0.01492), (9.0, -5.0, 1.985), (10.0, -5.0, -0.01492), (10.0, -5.0, 1.985)], [], [(3, 2, 6, 7), (4, 5, 7, 6), (2, 0, 4, 6), (1, 3, 7, 5), (0, 1, 5, 4)])
_uv = me_cube_040.uv_layers.new(name='UVMap')
_uv.uv.foreach_set('vector', [0.7538, 0.8325, 0.7457, 0.8325, 0.7457, 0.8161, 0.7538, 0.8161, 0.8692, 0.7753, 0.8692, 0.7835, 0.8651, 0.7835, 0.8651, 0.7753, 0.4916, 0.8057, 0.4916, 0.8016, 0.5079, 0.8016, 0.5079, 0.8057, 0.3111, 0.8529, 0.307, 0.8529, 0.307, 0.8365, 0.3111, 0.8365, 0.6963, 0.8488, 0.6881, 0.8488, 0.6881, 0.8325, 0.6963, 0.8325])
me_cube_040.update()
me_cube_041 = bpy.data.meshes.new('Cube.041')
me_cube_041.from_pydata([(-8.9, -9.1, -0.01492), (-8.9, -9.1, 1.985), (-8.9, -10.1, -0.01492), (-8.9, -10.1, 1.985), (-3.9, -9.1, -0.01492), (-3.9, -9.1, 1.985), (-3.9, -10.1, -0.01492), (-3.9, -10.1, 1.985)], [], [(3, 2, 6, 7), (4, 5, 7, 6), (2, 0, 4, 6), (1, 3, 7, 5), (0, 1, 5, 4)])
_uv = me_cube_041.uv_layers.new(name='UVMap')
_uv.uv.foreach_set('vector', [0.2925, 0.822, 0.2844, 0.822, 0.2844, 0.8016, 0.2925, 0.8016, 0.8766, 0.5958, 0.8766, 0.604, 0.8725, 0.604, 0.8725, 0.5958, 0.5369, 0.7545, 0.5369, 0.7504, 0.5573, 0.7504, 0.5573, 0.7545, 0.7244, 0.8529, 0.7204, 0.8529, 0.7204, 0.8325, 0.7244, 0.8325, 0.6405, 0.8529, 0.6324, 0.8529, 0.6324, 0.8325, 0.6405, 0.8325])
me_cube_041.update()
me_cube_042 = bpy.data.meshes.new('Cube.042')
me_cube_042.from_pydata([(-9.0, 10.0, -0.01492), (-9.0, 10.0, 2.985), (-9.0, 9.0, -0.01492), (-9.0, 9.0, 1.985), (-9.0, 9.8, -0.01492), (-9.0, 9.8, 2.985), (-5.0, 10.0, -0.01492), (-5.0, 10.0, 2.985), (-5.0, 9.0, -0.01492), (-5.0, 9.0, 1.985), (-5.0, 9.8, -0.01492), (-5.0, 9.8, 2.985)], [], [(0, 1, 7, 6), (2, 4, 10, 8), (10, 11, 9, 8), (6, 7, 11, 10), (1, 5, 11, 7), (5, 3, 9, 11), (4, 0, 6, 10), (3, 2, 8, 9)])
_uv = me_cube_042.uv_layers.new(name='UVMap')
_uv.uv.foreach_set('vector', [0.3646, 0.8488, 0.3523, 0.8488, 0.3523, 0.8325, 0.3646, 0.8325, 0.7805, 0.7853, 0.7805, 0.7821, 0.7969, 0.7821, 0.7969, 0.7853, 0.4185, 0.8651, 0.4185, 0.8773, 0.4152, 0.8733, 0.4152, 0.8651, 0.4193, 0.8651, 0.4193, 0.8773, 0.4185, 0.8773, 0.4185, 0.8651, 0.5563, 0.8529, 0.5555, 0.8529, 0.5555, 0.8365, 0.5563, 0.8365, 0.6097, 0.8365, 0.6138, 0.8365, 0.6138, 0.8529, 0.6097, 0.8529, 0.7805, 0.7821, 0.7805, 0.7812, 0.7969, 0.7812, 0.7969, 0.7821, 0.6138, 0.8365, 0.622, 0.8365, 0.622, 0.8529, 0.6138, 0.8529])
me_cube_042.update()

# ---- objects
ob_base = bpy.data.objects.new('base', me_cube_001)
ob_limits = bpy.data.objects.new('limits', me_cube_002)
ob_bridgeup = bpy.data.objects.new('bridgeUp', me_cube_003)
ob_bridgetop = bpy.data.objects.new('bridgetop', me_cube_004)
ob_limits_001 = bpy.data.objects.new('limits.001', me_cube_005)
ob_limits_002 = bpy.data.objects.new('limits.002', me_cube_006)
ob_limits_003 = bpy.data.objects.new('limits.003', me_cube_007)
ob_limits_004 = bpy.data.objects.new('limits.004', me_cube_008)
ob_limits_005 = bpy.data.objects.new('limits.005', me_cube_009)
ob_limits_006 = bpy.data.objects.new('limits.006', me_cube_010)
ob_limits_007 = bpy.data.objects.new('limits.007', me_cube_011)
ob_limits_008 = bpy.data.objects.new('limits.008', me_cube_012)
ob_limits_009 = bpy.data.objects.new('limits.009', me_cube_013)
ob_limits_010 = bpy.data.objects.new('limits.010', me_cube_014)
ob_limits_011 = bpy.data.objects.new('limits.011', me_cube_015)
ob_limits_012 = bpy.data.objects.new('limits.012', me_cube_016)
ob_limits_013 = bpy.data.objects.new('limits.013', me_cube_017)
ob_limits_014 = bpy.data.objects.new('limits.014', me_cube_018)
ob_limits_015 = bpy.data.objects.new('limits.015', me_cube_019)
ob_limits_016 = bpy.data.objects.new('limits.016', me_cube_020)
ob_limits_017 = bpy.data.objects.new('limits.017', me_cube_021)
ob_limits_018 = bpy.data.objects.new('limits.018', me_cube_022)
ob_limits_019 = bpy.data.objects.new('limits.019', me_cube_023)
ob_limits_020 = bpy.data.objects.new('limits.020', me_cube_024)
ob_limits_021 = bpy.data.objects.new('limits.021', me_cube_025)
ob_limits_022 = bpy.data.objects.new('limits.022', me_cube_026)
ob_limits_023 = bpy.data.objects.new('limits.023', me_cube_027)
ob_limits_024 = bpy.data.objects.new('limits.024', me_cube_028)
ob_limits_025 = bpy.data.objects.new('limits.025', me_cube_029)
ob_limits_026 = bpy.data.objects.new('limits.026', me_cube_030)
ob_limits_027 = bpy.data.objects.new('limits.027', me_cube_031)
ob_limits_028 = bpy.data.objects.new('limits.028', me_cube_032)
ob_limits_029 = bpy.data.objects.new('limits.029', me_cube_033)
ob_limits_030 = bpy.data.objects.new('limits.030', me_cube_034)
ob_limits_031 = bpy.data.objects.new('limits.031', me_cube_035)
ob_limits_032 = bpy.data.objects.new('limits.032', me_cube_036)
ob_limits_033 = bpy.data.objects.new('limits.033', me_cube_037)
ob_limits_034 = bpy.data.objects.new('limits.034', me_cube_038)
ob_limits_035 = bpy.data.objects.new('limits.035', me_cube_039)
ob_limits_036 = bpy.data.objects.new('limits.036', me_cube_040)
ob_limits_037 = bpy.data.objects.new('limits.037', me_cube_041)
ob_limits_038 = bpy.data.objects.new('limits.038', me_cube_042)

# ---- transforms, parenting, visibility, modifiers, constraints
ob_base.location = (0.0, 0.0, 0.0)
ob_limits.location = (0.0, 0.0, 0.0)
ob_bridgeup.location = (0.0, 0.0, 0.0)
ob_bridgetop.location = (0.0, 0.0, 0.0)
ob_limits_001.location = (0.0, 0.0, 0.0)
ob_limits_002.location = (0.0, 0.0, 0.0)
ob_limits_003.location = (0.0, 0.0, 0.0)
ob_limits_004.location = (0.0, 0.0, 0.0)
ob_limits_005.location = (0.0, 0.0, 0.0)
ob_limits_006.location = (0.0, 0.0, 0.0)
ob_limits_007.location = (0.0, 0.0, 0.0)
ob_limits_008.location = (0.0, 0.0, 0.0)
ob_limits_009.location = (0.0, 0.0, 0.0)
ob_limits_010.location = (0.0, 0.0, 0.0)
ob_limits_011.location = (0.0, 0.0, 0.0)
ob_limits_012.location = (0.0, 0.0, 0.0)
ob_limits_013.location = (0.0, 0.0, 0.0)
ob_limits_014.location = (0.0, 0.0, 0.0)
ob_limits_015.location = (0.0, 0.0, 0.0)
ob_limits_016.location = (0.0, 0.0, 0.0)
ob_limits_017.location = (0.0, 0.0, 0.0)
ob_limits_018.location = (0.0, 0.0, 0.0)
ob_limits_019.location = (0.0, 0.0, 0.0)
ob_limits_020.location = (0.0, 0.0, 0.0)
ob_limits_021.location = (0.0, 0.0, 0.0)
ob_limits_022.location = (0.0, 0.0, 0.0)
ob_limits_023.location = (0.0, 0.0, 0.0)
ob_limits_024.location = (0.0, 0.0, 0.0)
ob_limits_025.location = (0.0, 0.0, 0.0)
ob_limits_026.location = (0.0, 0.0, 0.0)
ob_limits_027.location = (0.0, 0.0, 0.0)
ob_limits_028.location = (0.0, 0.0, 0.0)
ob_limits_029.location = (0.0, 0.0, 0.0)
ob_limits_030.location = (0.0, 0.0, 0.0)
ob_limits_031.location = (0.0, 0.0, 0.0)
ob_limits_032.location = (0.0, 0.0, 0.0)
ob_limits_033.location = (0.0, 0.0, 0.0)
ob_limits_034.location = (0.0, 0.0, 0.0)
ob_limits_035.location = (0.0, 0.0, 0.0)
ob_limits_036.location = (0.0, 0.0, 0.0)
ob_limits_037.location = (0.0, 0.0, 0.0)
ob_limits_038.location = (0.0, 0.0, 0.0)

# ---- collection membership
col_collection.objects.link(ob_base)
col_collection.objects.link(ob_limits)
col_collection.objects.link(ob_bridgeup)
col_collection.objects.link(ob_bridgetop)
col_collection.objects.link(ob_limits_001)
col_collection.objects.link(ob_limits_002)
col_collection.objects.link(ob_limits_003)
col_collection.objects.link(ob_limits_004)
col_collection.objects.link(ob_limits_005)
col_collection.objects.link(ob_limits_006)
col_collection.objects.link(ob_limits_007)
col_collection.objects.link(ob_limits_008)
col_collection.objects.link(ob_limits_009)
col_collection.objects.link(ob_limits_010)
col_collection.objects.link(ob_limits_011)
col_collection.objects.link(ob_limits_012)
col_collection.objects.link(ob_limits_013)
col_collection.objects.link(ob_limits_014)
col_collection.objects.link(ob_limits_015)
col_collection.objects.link(ob_limits_016)
col_collection.objects.link(ob_limits_017)
col_collection.objects.link(ob_limits_018)
col_collection.objects.link(ob_limits_019)
col_collection.objects.link(ob_limits_020)
col_collection.objects.link(ob_limits_021)
col_collection.objects.link(ob_limits_022)
col_collection.objects.link(ob_limits_023)
col_collection.objects.link(ob_limits_024)
col_collection.objects.link(ob_limits_025)
col_collection.objects.link(ob_limits_026)
col_collection.objects.link(ob_limits_027)
col_collection.objects.link(ob_limits_028)
col_collection.objects.link(ob_limits_029)
col_collection.objects.link(ob_limits_030)
col_collection.objects.link(ob_limits_031)
col_collection.objects.link(ob_limits_032)
col_collection.objects.link(ob_limits_033)
col_collection.objects.link(ob_limits_034)
col_collection.objects.link(ob_limits_035)
col_collection.objects.link(ob_limits_036)
col_collection.objects.link(ob_limits_037)
col_collection.objects.link(ob_limits_038)

# ---- scene / render settings (as saved in the file)
scene.frame_start = 1; scene.frame_end = 250; scene.frame_set(6)
scene.render.engine = 'BLENDER_EEVEE_NEXT'
scene.cycles.sampling_pattern = 'TABULATED_SOBOL'
scene.view_settings.view_transform = 'Filmic'
bpy.context.view_layer.update()

# ---- added for rendering (the .blend has no active camera and no usable light): camera, sun
cam_auto = bpy.data.cameras.new('AutoCamera')
cam_auto.lens = 50.0
cam_auto.sensor_width = 36.0
cam_auto.clip_end = 2758.04
ob_auto_camera = bpy.data.objects.new('AutoCamera', cam_auto)
scene.collection.objects.link(ob_auto_camera)
ob_auto_camera.location = (157.154, -188.585, 128.15)
ob_auto_camera.rotation_euler = (1.09748, -7.21219e-08, 0.694738)
scene.camera = ob_auto_camera
light_auto_sun = bpy.data.lights.new('AutoSun', 'SUN')
light_auto_sun.energy = 3.0
light_auto_sun.angle = 0.0523599
ob_auto_sun = bpy.data.objects.new('AutoSun', light_auto_sun)
scene.collection.objects.link(ob_auto_sun)
ob_auto_sun.rotation_euler = (0.872665, 0.174533, 0.523599)
bpy.context.view_layer.update()
